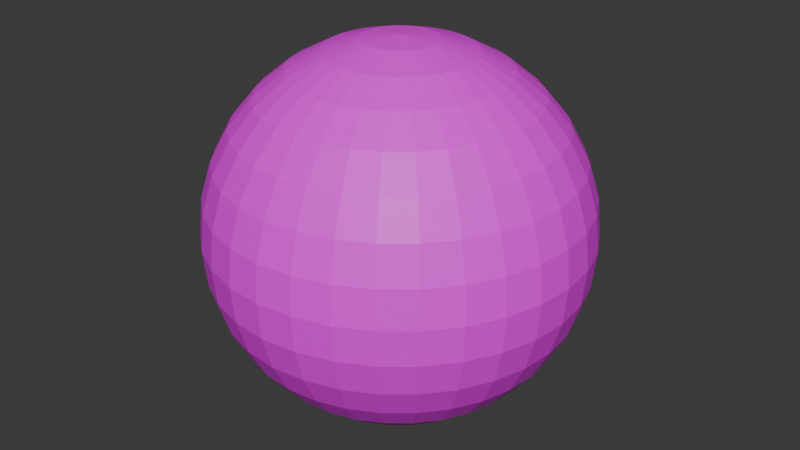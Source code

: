 # Source: sphere_rock.blend  (saved by Blender 4.3.34; exported with 4.5.12 LTS)
import bpy
from mathutils import Matrix  # noqa: F401  (used for matrix-valued properties, if any)

bpy.ops.wm.read_factory_settings(use_empty=True)
scene = bpy.context.scene
scene.name = 'Scene'

# ---- collections
col_collection = bpy.data.collections.new('Collection'); scene.collection.children.link(col_collection)

# ---- images (referenced by path relative to the original .blend; pixels are not part of the script)
import os
ASSET_DIR = os.environ.get("B2B_ASSET_DIR", "")  # directory of the original .blend (textures are referenced by path, not embedded)
HERE = os.path.dirname(os.path.abspath(__file__))  # packed textures are extracted next to this script under _unpacked/

def load_image(name, relpath, width, height, colorspace="sRGB"):
    """Load a texture the original file referenced (path relative to the .blend, or extracted next to this script)."""
    p = next((c for c in (os.path.join(HERE, relpath), os.path.join(ASSET_DIR, relpath)) if relpath and os.path.exists(c)), "")
    if p:
        img = bpy.data.images.load(p, check_existing=True)
        img.name = name
    else:  # same state as the original file: an image datablock whose file is absent (Cycles renders it pink)
        img = bpy.data.images.new(name, width, height)
        img.source = "FILE"
        img.filepath = "//" + (relpath or name)
    img.colorspace_settings.name = colorspace
    return img
img_stonetex_png = load_image('stonetex.png', 'stonetex.png', 1024, 1024, 'sRGB')

# ---- materials (node trees are filled in below, after node groups)
mat_material_001 = bpy.data.materials.new('Material.001')

# ---- material node trees
mat_material_001.use_nodes = True; mat_material_001.node_tree.nodes.clear()
_N = mat_material_001.node_tree.nodes; _L = mat_material_001.node_tree.links
n0 = _N.new('ShaderNodeBsdfPrincipled'); n0.name = 'Principled BSDF'; n0.location = (10, 300)
n1 = _N.new('ShaderNodeOutputMaterial'); n1.name = 'Material Output'; n1.location = (300, 300)
n2 = _N.new('ShaderNodeTexImage'); n2.name = 'Image Texture'; n2.location = (-458, 238)
n2.image = img_stonetex_png
_L.new(n0.outputs[0], n1.inputs[0])
_L.new(n2.outputs[0], n0.inputs[0])
n1.is_active_output = True

# ---- world
world_world = bpy.data.worlds.new('World'); scene.world = world_world
world_world.use_nodes = True; world_world.node_tree.nodes.clear()
_N = world_world.node_tree.nodes; _L = world_world.node_tree.links
n0 = _N.new('ShaderNodeOutputWorld'); n0.name = 'World Output'; n0.location = (300, 300)
n1 = _N.new('ShaderNodeBackground'); n1.name = 'Background'; n1.location = (10, 300)
n1.inputs[0].default_value = (0.05088, 0.05088, 0.05088, 1.0)
_L.new(n1.outputs[0], n0.inputs[0])
n0.is_active_output = True
world_world.color = (0.05088, 0.05088, 0.05088)
world_world.sun_shadow_jitter_overblur = 0.0

# ---- meshes
me_sphere = bpy.data.meshes.new('Sphere')
me_sphere.from_pydata([(0.0, 0.5556, 0.8315), (0.0, 0.8315, 0.5556), (0.0, 0.9808, 0.1951), (0.0, 1.0, 0.0), (0.0, 0.9808, -0.1951), (0.0, 0.8315, -0.5556), (0.03806, 0.1913, 0.9808), (0.07466, 0.3753, 0.9239), (0.1084, 0.5449, 0.8315), (0.1379, 0.6935, 0.7071), (0.1622, 0.8155, 0.5556), (0.1802, 0.9061, 0.3827), (0.1913, 0.9619, 0.1951), (0.1951, 0.9808, 0.0), (0.1913, 0.9619, -0.1951), (0.1802, 0.9061, -0.3827), (0.1622, 0.8155, -0.5556), (0.1379, 0.6935, -0.7071), (0.1084, 0.5449, -0.8315), (0.07466, 0.3753, -0.9239), (0.03806, 0.1913, -0.9808), (0.07466, 0.1802, 0.9808), (0.1464, 0.3536, 0.9239), (0.2126, 0.5133, 0.8315), (0.2706, 0.6533, 0.7071), (0.3182, 0.7682, 0.5556), (0.3536, 0.8536, 0.3827), (0.3753, 0.9061, 0.1951), (0.3827, 0.9239, 0.0), (0.3753, 0.9061, -0.1951), (0.3536, 0.8536, -0.3827), (0.3182, 0.7682, -0.5556), (0.2706, 0.6533, -0.7071), (0.2126, 0.5133, -0.8315), (0.1464, 0.3536, -0.9239), (0.07466, 0.1802, -0.9808), (0.1084, 0.1622, 0.9808), (0.2126, 0.3182, 0.9239), (0.3087, 0.4619, 0.8315), (0.3928, 0.5879, 0.7071), (0.4619, 0.6913, 0.5556), (0.5133, 0.7682, 0.3827), (0.5449, 0.8155, 0.1951), (0.5556, 0.8315, 0.0), (0.5449, 0.8155, -0.1951), (0.5133, 0.7682, -0.3827), (0.4619, 0.6913, -0.5556), (0.3928, 0.5879, -0.7071), (0.3087, 0.4619, -0.8315), (0.2126, 0.3182, -0.9239), (0.1084, 0.1622, -0.9808), (0.1379, 0.1379, 0.9808), (0.2706, 0.2706, 0.9239), (0.3928, 0.3928, 0.8315), (0.5, 0.5, 0.7071), (0.5879, 0.5879, 0.5556), (0.6533, 0.6533, 0.3827), (0.6935, 0.6935, 0.1951), (0.7071, 0.7071, 0.0), (0.6935, 0.6935, -0.1951), (0.6533, 0.6533, -0.3827), (0.5879, 0.5879, -0.5556), (0.5, 0.5, -0.7071), (0.3928, 0.3928, -0.8315), (0.2706, 0.2706, -0.9239), (0.1379, 0.1379, -0.9808), (0.1622, 0.1084, 0.9808), (0.3182, 0.2126, 0.9239), (0.4619, 0.3087, 0.8315), (0.5879, 0.3928, 0.7071), (0.6913, 0.4619, 0.5556), (0.7682, 0.5133, 0.3827), (0.8155, 0.5449, 0.1951), (0.8315, 0.5556, 0.0), (0.8155, 0.5449, -0.1951), (0.7682, 0.5133, -0.3827), (0.6913, 0.4619, -0.5556), (0.5879, 0.3928, -0.7071), (0.4619, 0.3087, -0.8315), (0.3182, 0.2126, -0.9239), (0.1622, 0.1084, -0.9808), (0.0, 0.0, 1.0), (0.1802, 0.07466, 0.9808), (0.3536, 0.1464, 0.9239), (0.5133, 0.2126, 0.8315), (0.6533, 0.2706, 0.7071), (0.7682, 0.3182, 0.5556), (0.8536, 0.3536, 0.3827), (0.9061, 0.3753, 0.1951), (0.9239, 0.3827, 0.0), (0.9061, 0.3753, -0.1951), (0.8536, 0.3536, -0.3827), (0.7682, 0.3182, -0.5556), (0.6533, 0.2706, -0.7071), (0.5133, 0.2126, -0.8315), (0.3536, 0.1464, -0.9239), (0.1802, 0.07466, -0.9808), (0.1913, 0.03806, 0.9808), (0.3753, 0.07466, 0.9239), (0.5449, 0.1084, 0.8315), (0.6935, 0.1379, 0.7071), (0.8155, 0.1622, 0.5556), (0.9061, 0.1802, 0.3827), (0.9619, 0.1913, 0.1951), (0.9808, 0.1951, 0.0), (0.9619, 0.1913, -0.1951), (0.9061, 0.1802, -0.3827), (0.8155, 0.1622, -0.5556), (0.6935, 0.1379, -0.7071), (0.5449, 0.1084, -0.8315), (0.3753, 0.07466, -0.9239), (0.1913, 0.03806, -0.9808), (0.1951, -1.118e-08, 0.9808), (0.3827, -2.235e-08, 0.9239), (0.5556, -5.215e-08, 0.8315), (0.7071, 1.49e-08, 0.7071), (0.8315, -8.941e-08, 0.5556), (0.9239, 4.47e-08, 0.3827), (0.9808, -8.941e-08, 0.1951), (1.0, -1.639e-07, 0.0), (0.9808, -8.941e-08, -0.1951), (0.9239, 4.47e-08, -0.3827), (0.8315, -8.941e-08, -0.5556), (0.7071, 1.49e-08, -0.7071), (0.5556, -5.215e-08, -0.8315), (0.3827, -2.235e-08, -0.9239), (0.1951, -1.118e-08, -0.9808), (0.1913, -0.03806, 0.9808), (0.3753, -0.07466, 0.9239), (0.5449, -0.1084, 0.8315), (0.6935, -0.1379, 0.7071), (0.8155, -0.1622, 0.5556), (0.9061, -0.1802, 0.3827), (0.9619, -0.1913, 0.1951), (0.9808, -0.1951, 0.0), (0.9619, -0.1913, -0.1951), (0.9061, -0.1802, -0.3827), (0.8155, -0.1622, -0.5556), (0.6935, -0.1379, -0.7071), (0.5449, -0.1084, -0.8315), (0.3753, -0.07466, -0.9239), (0.1913, -0.03806, -0.9808), (0.1802, -0.07466, 0.9808), (0.3536, -0.1464, 0.9239), (0.5133, -0.2126, 0.8315), (0.6533, -0.2706, 0.7071), (0.7682, -0.3182, 0.5556), (0.8536, -0.3536, 0.3827), (0.9061, -0.3753, 0.1951), (0.9239, -0.3827, 0.0), (0.9061, -0.3753, -0.1951), (0.8536, -0.3536, -0.3827), (0.7682, -0.3182, -0.5556), (0.6533, -0.2706, -0.7071), (0.5133, -0.2126, -0.8315), (0.3536, -0.1464, -0.9239), (0.1802, -0.07466, -0.9808), (0.1622, -0.1084, 0.9808), (0.3182, -0.2126, 0.9239), (0.4619, -0.3087, 0.8315), (0.5879, -0.3928, 0.7071), (0.6913, -0.4619, 0.5556), (0.7682, -0.5133, 0.3827), (0.8155, -0.5449, 0.1951), (0.8315, -0.5556, 0.0), (0.8155, -0.5449, -0.1951), (0.7682, -0.5133, -0.3827), (0.6913, -0.4619, -0.5556), (0.5879, -0.3928, -0.7071), (0.4619, -0.3087, -0.8315), (0.3182, -0.2126, -0.9239), (0.1622, -0.1084, -0.9808), (0.1379, -0.1379, 0.9808), (0.2706, -0.2706, 0.9239), (0.3928, -0.3928, 0.8315), (0.5, -0.5, 0.7071), (0.5879, -0.5879, 0.5556), (0.6533, -0.6533, 0.3827), (0.6935, -0.6935, 0.1951), (0.7071, -0.7071, 0.0), (0.6935, -0.6935, -0.1951), (0.6533, -0.6533, -0.3827), (0.5879, -0.5879, -0.5556), (0.5, -0.5, -0.7071), (0.3928, -0.3928, -0.8315), (0.2706, -0.2706, -0.9239), (0.1379, -0.1379, -0.9808), (0.1084, -0.1622, 0.9808), (0.2126, -0.3182, 0.9239), (0.3087, -0.4619, 0.8315), (0.3928, -0.5879, 0.7071), (0.4619, -0.6913, 0.5556), (0.5133, -0.7682, 0.3827), (0.5449, -0.8155, 0.1951), (0.5556, -0.8315, 0.0), (0.5449, -0.8155, -0.1951), (0.5133, -0.7682, -0.3827), (0.4619, -0.6913, -0.5556), (0.3928, -0.5879, -0.7071), (0.3087, -0.4619, -0.8315), (0.2126, -0.3182, -0.9239), (0.1084, -0.1622, -0.9808), (0.07466, -0.1802, 0.9808), (0.1464, -0.3536, 0.9239), (0.2126, -0.5133, 0.8315), (0.2706, -0.6533, 0.7071), (0.3182, -0.7682, 0.5556), (0.3536, -0.8536, 0.3827), (0.3753, -0.9061, 0.1951), (0.3827, -0.9239, 0.0), (0.3753, -0.9061, -0.1951), (0.3536, -0.8536, -0.3827), (0.3182, -0.7682, -0.5556), (0.2706, -0.6533, -0.7071), (0.2126, -0.5133, -0.8315), (0.1464, -0.3536, -0.9239), (0.07466, -0.1802, -0.9808), (0.03806, -0.1913, 0.9808), (0.07466, -0.3753, 0.9239), (0.1084, -0.5449, 0.8315), (0.1379, -0.6935, 0.7071), (0.1622, -0.8155, 0.5556), (0.1802, -0.9061, 0.3827), (0.1913, -0.9619, 0.1951), (0.1951, -0.9808, 0.0), (0.1913, -0.9619, -0.1951), (0.1802, -0.9061, -0.3827), (0.1622, -0.8155, -0.5556), (0.1379, -0.6935, -0.7071), (0.1084, -0.5449, -0.8315), (0.07466, -0.3753, -0.9239), (0.03806, -0.1913, -0.9808), (-7.451e-09, -0.1951, 0.9808), (-5.215e-08, -0.3827, 0.9239), (-9.686e-08, -0.5556, 0.8315), (-1.49e-08, -0.7071, 0.7071), (-1.043e-07, -0.8315, 0.5556), (2.98e-08, -0.9239, 0.3827), (-1.341e-07, -0.9808, 0.1951), (-3.278e-07, -1.0, 0.0), (-1.341e-07, -0.9808, -0.1951), (2.98e-08, -0.9239, -0.3827), (-1.043e-07, -0.8315, -0.5556), (-1.49e-08, -0.7071, -0.7071), (-9.686e-08, -0.5556, -0.8315), (-5.215e-08, -0.3827, -0.9239), (-7.451e-09, -0.1951, -0.9808), (-0.03806, -0.1913, 0.9808), (-0.07466, -0.3753, 0.9239), (-0.1084, -0.5449, 0.8315), (-0.1379, -0.6935, 0.7071), (-0.1622, -0.8155, 0.5556), (-0.1802, -0.9061, 0.3827), (-0.1913, -0.9619, 0.1951), (-0.1951, -0.9808, 0.0), (-0.1913, -0.9619, -0.1951), (-0.1802, -0.9061, -0.3827), (-0.1622, -0.8155, -0.5556), (-0.1379, -0.6935, -0.7071), (-0.1084, -0.5449, -0.8315), (-0.07466, -0.3753, -0.9239), (-0.03806, -0.1913, -0.9808), (-0.07466, -0.1802, 0.9808), (-0.1464, -0.3536, 0.9239), (-0.2126, -0.5133, 0.8315), (-0.2706, -0.6533, 0.7071), (-0.3182, -0.7682, 0.5556), (-0.3536, -0.8536, 0.3827), (-0.3753, -0.9061, 0.1951), (-0.3827, -0.9239, 0.0), (-0.3753, -0.9061, -0.1951), (-0.3536, -0.8536, -0.3827), (-0.3182, -0.7682, -0.5556), (-0.2706, -0.6533, -0.7071), (-0.2126, -0.5133, -0.8315), (-0.1464, -0.3536, -0.9239), (-0.07466, -0.1802, -0.9808), (-0.1084, -0.1622, 0.9808), (-0.2126, -0.3182, 0.9239), (-0.3087, -0.4619, 0.8315), (-0.3928, -0.5879, 0.7071), (-0.4619, -0.6913, 0.5556), (-0.5133, -0.7682, 0.3827), (-0.5449, -0.8155, 0.1951), (-0.5556, -0.8315, 0.0), (-0.5449, -0.8155, -0.1951), (-0.5133, -0.7682, -0.3827), (-0.4619, -0.6913, -0.5556), (-0.3928, -0.5879, -0.7071), (-0.3087, -0.4619, -0.8315), (-0.2126, -0.3182, -0.9239), (-0.1084, -0.1622, -0.9808), (-0.1379, -0.1379, 0.9808), (-0.2706, -0.2706, 0.9239), (-0.3928, -0.3928, 0.8315), (-0.5, -0.5, 0.7071), (-0.5879, -0.5879, 0.5556), (-0.6533, -0.6533, 0.3827), (-0.6935, -0.6935, 0.1951), (-0.7071, -0.7071, 0.0), (-0.6935, -0.6935, -0.1951), (-0.6533, -0.6533, -0.3827), (-0.5879, -0.5879, -0.5556), (-0.5, -0.5, -0.7071), (-0.3928, -0.3928, -0.8315), (-0.2706, -0.2706, -0.9239), (-0.1379, -0.1379, -0.9808), (0.0, 0.0, -1.0), (-0.1622, -0.1084, 0.9808), (-0.3182, -0.2126, 0.9239), (-0.4619, -0.3087, 0.8315), (-0.5879, -0.3928, 0.7071), (-0.6913, -0.4619, 0.5556), (-0.7682, -0.5133, 0.3827), (-0.8155, -0.5449, 0.1951), (-0.8315, -0.5556, 0.0), (-0.8155, -0.5449, -0.1951), (-0.7682, -0.5133, -0.3827), (-0.6913, -0.4619, -0.5556), (-0.5879, -0.3928, -0.7071), (-0.4619, -0.3087, -0.8315), (-0.3182, -0.2126, -0.9239), (-0.1622, -0.1084, -0.9808), (-0.1802, -0.07466, 0.9808), (-0.3536, -0.1464, 0.9239), (-0.5133, -0.2126, 0.8315), (-0.6533, -0.2706, 0.7071), (-0.7682, -0.3182, 0.5556), (-0.8536, -0.3536, 0.3827), (-0.9061, -0.3753, 0.1951), (-0.9239, -0.3827, 0.0), (-0.9061, -0.3753, -0.1951), (-0.8536, -0.3536, -0.3827), (-0.7682, -0.3182, -0.5556), (-0.6533, -0.2706, -0.7071), (-0.5133, -0.2126, -0.8315), (-0.3536, -0.1464, -0.9239), (-0.1802, -0.07466, -0.9808), (-0.1913, -0.03806, 0.9808), (-0.3753, -0.07466, 0.9239), (-0.5449, -0.1084, 0.8315), (-0.6935, -0.1379, 0.7071), (-0.8155, -0.1622, 0.5556), (-0.9061, -0.1802, 0.3827), (-0.9619, -0.1913, 0.1951), (-0.9808, -0.1951, 0.0), (-0.9619, -0.1913, -0.1951), (-0.9061, -0.1802, -0.3827), (-0.8155, -0.1622, -0.5556), (-0.6935, -0.1379, -0.7071), (-0.5449, -0.1084, -0.8315), (-0.3753, -0.07466, -0.9239), (-0.1913, -0.03806, -0.9808), (-0.1951, 1.863e-08, 0.9808), (-0.3827, 5.215e-08, 0.9239), (-0.5556, 1.49e-07, 0.8315), (-0.7071, 2.98e-08, 0.7071), (-0.8315, 1.639e-07, 0.5556), (-0.9239, 1.49e-08, 0.3827), (-0.9808, 2.682e-07, 0.1951), (-1.0, 4.47e-07, 0.0), (-0.9808, 2.682e-07, -0.1951), (-0.9239, 1.49e-08, -0.3827), (-0.8315, 1.639e-07, -0.5556), (-0.7071, 2.98e-08, -0.7071), (-0.5556, 1.49e-07, -0.8315), (-0.3827, 5.215e-08, -0.9239), (-0.1951, 1.863e-08, -0.9808), (-0.1913, 0.03806, 0.9808), (-0.3753, 0.07466, 0.9239), (-0.5449, 0.1084, 0.8315), (-0.6935, 0.1379, 0.7071), (-0.8155, 0.1622, 0.5556), (-0.9061, 0.1802, 0.3827), (-0.9619, 0.1913, 0.1951), (-0.9808, 0.1951, 0.0), (-0.9619, 0.1913, -0.1951), (-0.9061, 0.1802, -0.3827), (-0.8155, 0.1622, -0.5556), (-0.6935, 0.1379, -0.7071), (-0.5449, 0.1084, -0.8315), (-0.3753, 0.07466, -0.9239), (-0.1913, 0.03806, -0.9808), (-0.1802, 0.07466, 0.9808), (-0.3536, 0.1464, 0.9239), (-0.5133, 0.2126, 0.8315), (-0.6533, 0.2706, 0.7071), (-0.7682, 0.3182, 0.5556), (-0.8536, 0.3536, 0.3827), (-0.9061, 0.3753, 0.1951), (-0.9239, 0.3827, 0.0), (-0.9061, 0.3753, -0.1951), (-0.8536, 0.3536, -0.3827), (-0.7682, 0.3182, -0.5556), (-0.6533, 0.2706, -0.7071), (-0.5133, 0.2126, -0.8315), (-0.3536, 0.1464, -0.9239), (-0.1802, 0.07466, -0.9808), (-0.1622, 0.1084, 0.9808), (-0.3182, 0.2126, 0.9239), (-0.4619, 0.3087, 0.8315), (-0.5879, 0.3928, 0.7071), (-0.6913, 0.4619, 0.5556), (-0.7682, 0.5133, 0.3827), (-0.8155, 0.5449, 0.1951), (-0.8315, 0.5556, 0.0), (-0.8155, 0.5449, -0.1951), (-0.7682, 0.5133, -0.3827), (-0.6913, 0.4619, -0.5556), (-0.5879, 0.3928, -0.7071), (-0.4619, 0.3087, -0.8315), (-0.3182, 0.2126, -0.9239), (-0.1622, 0.1084, -0.9808), (-0.1379, 0.1379, 0.9808), (-0.2706, 0.2706, 0.9239), (-0.3928, 0.3928, 0.8315), (-0.5, 0.5, 0.7071), (-0.5879, 0.5879, 0.5556), (-0.6533, 0.6533, 0.3827), (-0.6935, 0.6935, 0.1951), (-0.7071, 0.7071, 0.0), (-0.6935, 0.6935, -0.1951), (-0.6533, 0.6533, -0.3827), (-0.5879, 0.5879, -0.5556), (-0.5, 0.5, -0.7071), (-0.3928, 0.3928, -0.8315), (-0.2706, 0.2706, -0.9239), (-0.1379, 0.1379, -0.9808), (-0.1084, 0.1622, 0.9808), (-0.2126, 0.3182, 0.9239), (-0.3087, 0.4619, 0.8315), (-0.3928, 0.5879, 0.7071), (-0.4619, 0.6913, 0.5556), (-0.5133, 0.7682, 0.3827), (-0.5449, 0.8155, 0.1951), (-0.5556, 0.8315, 0.0), (-0.5449, 0.8155, -0.1951), (-0.5133, 0.7682, -0.3827), (-0.4619, 0.6913, -0.5556), (-0.3928, 0.5879, -0.7071), (-0.3087, 0.4619, -0.8315), (-0.2126, 0.3182, -0.9239), (-0.1084, 0.1622, -0.9808), (-0.07466, 0.1802, 0.9808), (-0.1464, 0.3536, 0.9239), (-0.2126, 0.5133, 0.8315), (-0.2706, 0.6533, 0.7071), (-0.3182, 0.7682, 0.5556), (-0.3536, 0.8536, 0.3827), (-0.3753, 0.9061, 0.1951), (-0.3827, 0.9239, 0.0), (-0.3753, 0.9061, -0.1951), (-0.3536, 0.8536, -0.3827), (-0.3182, 0.7682, -0.5556), (-0.2706, 0.6533, -0.7071), (-0.2126, 0.5133, -0.8315), (-0.1464, 0.3536, -0.9239), (-0.07466, 0.1802, -0.9808), (-0.03806, 0.1913, 0.9808), (-0.07466, 0.3753, 0.9239), (-0.1084, 0.5449, 0.8315), (-0.1379, 0.6935, 0.7071), (-0.1622, 0.8155, 0.5556), (-0.1802, 0.9061, 0.3827), (-0.1913, 0.9619, 0.1951), (-0.1951, 0.9808, 0.0), (-0.1913, 0.9619, -0.1951), (-0.1802, 0.9061, -0.3827), (-0.1622, 0.8155, -0.5556), (-0.1379, 0.6935, -0.7071), (-0.1084, 0.5449, -0.8315), (-0.07466, 0.3753, -0.9239), (-0.03806, 0.1913, -0.9808), (1.49e-08, 0.1951, 0.9808), (6.706e-08, 0.3827, 0.9239), (8.941e-08, 0.7071, 0.7071), (5.96e-08, 0.9239, 0.3827), (5.96e-08, 0.9239, -0.3827), (8.941e-08, 0.7071, -0.7071), (2.161e-07, 0.5556, -0.8315), (6.706e-08, 0.3827, -0.9239), (1.49e-08, 0.1951, -0.9808)], [], [(479, 19, 480), (2, 11, 12), (480, 20, 481), (2, 13, 3), (473, 81, 6), (307, 481, 20), (3, 14, 4), (474, 6, 7), (4, 15, 477), (0, 7, 8), (477, 16, 5), (475, 8, 9), (5, 17, 478), (475, 10, 1), (478, 18, 479), (476, 10, 11), (18, 32, 33), (10, 26, 11), (19, 33, 34), (12, 26, 27), (19, 35, 20), (13, 27, 28), (6, 81, 21), (307, 20, 35), (13, 29, 14), (6, 22, 7), (14, 30, 15), (7, 23, 8), (15, 31, 16), (8, 24, 9), (16, 32, 17), (9, 25, 10), (21, 37, 22), (29, 45, 30), (22, 38, 23), (31, 45, 46), (23, 39, 24), (32, 46, 47), (24, 40, 25), (33, 47, 48), (25, 41, 26), (33, 49, 34), (27, 41, 42), (34, 50, 35), (27, 43, 28), (21, 81, 36), (307, 35, 50), (29, 43, 44), (40, 56, 41), (48, 64, 49), (42, 56, 57), (49, 65, 50), (43, 57, 58), (36, 81, 51), (307, 50, 65), (43, 59, 44), (36, 52, 37), (44, 60, 45), (37, 53, 38), (46, 60, 61), (38, 54, 39), (46, 62, 47), (39, 55, 40), (47, 63, 48), (59, 75, 60), (53, 67, 68), (61, 75, 76), (53, 69, 54), (61, 77, 62), (55, 69, 70), (62, 78, 63), (55, 71, 56), (64, 78, 79), (57, 71, 72), (64, 80, 65), (57, 73, 58), (51, 81, 66), (307, 65, 80), (58, 74, 59), (51, 67, 52), (78, 95, 79), (72, 87, 88), (80, 95, 96), (73, 88, 89), (66, 81, 82), (307, 80, 96), (73, 90, 74), (66, 83, 67), (74, 91, 75), (68, 83, 84), (76, 91, 92), (68, 85, 69), (76, 93, 77), (70, 85, 86), (77, 94, 78), (70, 87, 71), (83, 99, 84), (92, 106, 107), (84, 100, 85), (92, 108, 93), (86, 100, 101), (93, 109, 94), (86, 102, 87), (94, 110, 95), (88, 102, 103), (95, 111, 96), (89, 103, 104), (82, 81, 97), (307, 96, 111), (89, 105, 90), (82, 98, 83), (90, 106, 91), (103, 117, 118), (110, 126, 111), (103, 119, 104), (97, 81, 112), (307, 111, 126), (104, 120, 105), (97, 113, 98), (105, 121, 106), (99, 113, 114), (107, 121, 122), (99, 115, 100), (107, 123, 108), (101, 115, 116), (109, 123, 124), (101, 117, 102), (109, 125, 110), (122, 136, 137), (114, 130, 115), (122, 138, 123), (116, 130, 131), (124, 138, 139), (116, 132, 117), (124, 140, 125), (118, 132, 133), (125, 141, 126), (119, 133, 134), (112, 81, 127), (307, 126, 141), (119, 135, 120), (113, 127, 128), (120, 136, 121), (113, 129, 114), (141, 155, 156), (134, 148, 149), (127, 81, 142), (307, 141, 156), (134, 150, 135), (127, 143, 128), (135, 151, 136), (129, 143, 144), (137, 151, 152), (129, 145, 130), (137, 153, 138), (131, 145, 146), (139, 153, 154), (131, 147, 132), (139, 155, 140), (133, 147, 148), (152, 168, 153), (146, 160, 161), (154, 168, 169), (146, 162, 147), (154, 170, 155), (148, 162, 163), (155, 171, 156), (149, 163, 164), (142, 81, 157), (307, 156, 171), (149, 165, 150), (142, 158, 143), (150, 166, 151), (143, 159, 144), (152, 166, 167), (144, 160, 145), (157, 81, 172), (307, 171, 186), (164, 180, 165), (157, 173, 158), (165, 181, 166), (158, 174, 159), (167, 181, 182), (159, 175, 160), (167, 183, 168), (161, 175, 176), (168, 184, 169), (161, 177, 162), (170, 184, 185), (163, 177, 178), (171, 185, 186), (164, 178, 179), (176, 190, 191), (184, 198, 199), (176, 192, 177), (184, 200, 185), (178, 192, 193), (185, 201, 186), (179, 193, 194), (172, 81, 187), (307, 186, 201), (179, 195, 180), (172, 188, 173), (180, 196, 181), (174, 188, 189), (182, 196, 197), (174, 190, 175), (182, 198, 183), (194, 210, 195), (187, 203, 188), (195, 211, 196), (188, 204, 189), (197, 211, 212), (189, 205, 190), (197, 213, 198), (190, 206, 191), (199, 213, 214), (191, 207, 192), (200, 214, 215), (193, 207, 208), (200, 216, 201), (194, 208, 209), (187, 81, 202), (307, 201, 216), (214, 228, 229), (206, 222, 207), (215, 229, 230), (208, 222, 223), (215, 231, 216), (209, 223, 224), (202, 81, 217), (307, 216, 231), (209, 225, 210), (202, 218, 203), (210, 226, 211), (203, 219, 204), (212, 226, 227), (204, 220, 205), (212, 228, 213), (206, 220, 221), (218, 232, 233), (225, 241, 226), (218, 234, 219), (227, 241, 242), (219, 235, 220), (227, 243, 228), (220, 236, 221), (229, 243, 244), (221, 237, 222), (229, 245, 230), (223, 237, 238), (231, 245, 246), (224, 238, 239), (217, 81, 232), (307, 231, 246), (224, 240, 225), (236, 252, 237), (244, 260, 245), (238, 252, 253), (245, 261, 246), (239, 253, 254), (232, 81, 247), (307, 246, 261), (239, 255, 240), (232, 248, 233), (240, 256, 241), (234, 248, 249), (242, 256, 257), (234, 250, 235), (242, 258, 243), (236, 250, 251), (244, 258, 259), (255, 271, 256), (248, 264, 249), (257, 271, 272), (249, 265, 250), (257, 273, 258), (251, 265, 266), (259, 273, 274), (251, 267, 252), (260, 274, 275), (253, 267, 268), (260, 276, 261), (254, 268, 269), (247, 81, 262), (307, 261, 276), (254, 270, 255), (248, 262, 263), (275, 289, 290), (268, 282, 283), (276, 290, 291), (269, 283, 284), (262, 81, 277), (307, 276, 291), (269, 285, 270), (263, 277, 278), (270, 286, 271), (263, 279, 264), (272, 286, 287), (264, 280, 265), (272, 288, 273), (266, 280, 281), (274, 288, 289), (266, 282, 267), (287, 301, 302), (279, 295, 280), (287, 303, 288), (281, 295, 296), (289, 303, 304), (281, 297, 282), (289, 305, 290), (283, 297, 298), (291, 305, 306), (284, 298, 299), (277, 81, 292), (307, 291, 306), (284, 300, 285), (277, 293, 278), (285, 301, 286), (279, 293, 294), (305, 322, 306), (299, 314, 315), (292, 81, 308), (307, 306, 322), (299, 316, 300), (293, 308, 309), (300, 317, 301), (293, 310, 294), (302, 317, 318), (294, 311, 295), (302, 319, 303), (296, 311, 312), (304, 319, 320), (296, 313, 297), (304, 321, 305), (298, 313, 314), (310, 326, 311), (318, 334, 319), (312, 326, 327), (320, 334, 335), (312, 328, 313), (320, 336, 321), (314, 328, 329), (321, 337, 322), (315, 329, 330), (308, 81, 323), (307, 322, 337), (315, 331, 316), (308, 324, 309), (316, 332, 317), (309, 325, 310), (318, 332, 333), (330, 344, 345), (323, 81, 338), (307, 337, 352), (330, 346, 331), (323, 339, 324), (331, 347, 332), (325, 339, 340), (333, 347, 348), (325, 341, 326), (333, 349, 334), (327, 341, 342), (335, 349, 350), (327, 343, 328), (335, 351, 336), (329, 343, 344), (336, 352, 337), (348, 364, 349), (342, 356, 357), (350, 364, 365), (342, 358, 343), (350, 366, 351), (344, 358, 359), (351, 367, 352), (345, 359, 360), (338, 81, 353), (307, 352, 367), (345, 361, 346), (338, 354, 339), (346, 362, 347), (339, 355, 340), (348, 362, 363), (340, 356, 341), (353, 81, 368), (307, 367, 382), (360, 376, 361), (353, 369, 354), (361, 377, 362), (355, 369, 370), (363, 377, 378), (355, 371, 356), (363, 379, 364), (357, 371, 372), (365, 379, 380), (357, 373, 358), (365, 381, 366), (359, 373, 374), (366, 382, 367), (360, 374, 375), (372, 386, 387), (380, 394, 395), (372, 388, 373), (380, 396, 381), (374, 388, 389), (381, 397, 382), (375, 389, 390), (368, 81, 383), (307, 382, 397), (375, 391, 376), (368, 384, 369), (376, 392, 377), (370, 384, 385), (378, 392, 393), (370, 386, 371), (378, 394, 379), (390, 406, 391), (384, 398, 399), (391, 407, 392), (384, 400, 385), (393, 407, 408), (385, 401, 386), (393, 409, 394), (387, 401, 402), (395, 409, 410), (387, 403, 388), (396, 410, 411), (389, 403, 404), (396, 412, 397), (390, 404, 405), (383, 81, 398), (307, 397, 412), (410, 424, 425), (402, 418, 403), (410, 426, 411), (404, 418, 419), (411, 427, 412), (405, 419, 420), (398, 81, 413), (307, 412, 427), (405, 421, 406), (398, 414, 399), (406, 422, 407), (400, 414, 415), (408, 422, 423), (400, 416, 401), (408, 424, 409), (402, 416, 417), (421, 437, 422), (414, 430, 415), (423, 437, 438), (415, 431, 416), (423, 439, 424), (417, 431, 432), (425, 439, 440), (417, 433, 418), (425, 441, 426), (419, 433, 434), (426, 442, 427), (420, 434, 435), (413, 81, 428), (307, 427, 442), (420, 436, 421), (413, 429, 414), (440, 456, 441), (434, 448, 449), (441, 457, 442), (435, 449, 450), (428, 81, 443), (307, 442, 457), (435, 451, 436), (428, 444, 429), (436, 452, 437), (430, 444, 445), (438, 452, 453), (430, 446, 431), (438, 454, 439), (432, 446, 447), (440, 454, 455), (432, 448, 433), (444, 460, 445), (453, 467, 468), (445, 461, 446), (453, 469, 454), (447, 461, 462), (455, 469, 470), (447, 463, 448), (455, 471, 456), (449, 463, 464), (457, 471, 472), (450, 464, 465), (443, 81, 458), (307, 457, 472), (450, 466, 451), (443, 459, 444), (451, 467, 452), (464, 476, 2), (471, 481, 472), (465, 2, 3), (458, 81, 473), (307, 472, 481), (465, 4, 466), (459, 473, 474), (466, 477, 467), (460, 474, 0), (467, 5, 468), (461, 0, 475), (468, 478, 469), (462, 475, 1), (470, 478, 479), (462, 476, 463), (470, 480, 471), (479, 18, 19), (2, 476, 11), (480, 19, 20), (2, 12, 13), (3, 13, 14), (474, 473, 6), (4, 14, 15), (0, 474, 7), (477, 15, 16), (475, 0, 8), (5, 16, 17), (475, 9, 10), (478, 17, 18), (476, 1, 10), (18, 17, 32), (10, 25, 26), (19, 18, 33), (12, 11, 26), (19, 34, 35), (13, 12, 27), (13, 28, 29), (6, 21, 22), (14, 29, 30), (7, 22, 23), (15, 30, 31), (8, 23, 24), (16, 31, 32), (9, 24, 25), (21, 36, 37), (29, 44, 45), (22, 37, 38), (31, 30, 45), (23, 38, 39), (32, 31, 46), (24, 39, 40), (33, 32, 47), (25, 40, 41), (33, 48, 49), (27, 26, 41), (34, 49, 50), (27, 42, 43), (29, 28, 43), (40, 55, 56), (48, 63, 64), (42, 41, 56), (49, 64, 65), (43, 42, 57), (43, 58, 59), (36, 51, 52), (44, 59, 60), (37, 52, 53), (46, 45, 60), (38, 53, 54), (46, 61, 62), (39, 54, 55), (47, 62, 63), (59, 74, 75), (53, 52, 67), (61, 60, 75), (53, 68, 69), (61, 76, 77), (55, 54, 69), (62, 77, 78), (55, 70, 71), (64, 63, 78), (57, 56, 71), (64, 79, 80), (57, 72, 73), (58, 73, 74), (51, 66, 67), (78, 94, 95), (72, 71, 87), (80, 79, 95), (73, 72, 88), (73, 89, 90), (66, 82, 83), (74, 90, 91), (68, 67, 83), (76, 75, 91), (68, 84, 85), (76, 92, 93), (70, 69, 85), (77, 93, 94), (70, 86, 87), (83, 98, 99), (92, 91, 106), (84, 99, 100), (92, 107, 108), (86, 85, 100), (93, 108, 109), (86, 101, 102), (94, 109, 110), (88, 87, 102), (95, 110, 111), (89, 88, 103), (89, 104, 105), (82, 97, 98), (90, 105, 106), (103, 102, 117), (110, 125, 126), (103, 118, 119), (104, 119, 120), (97, 112, 113), (105, 120, 121), (99, 98, 113), (107, 106, 121), (99, 114, 115), (107, 122, 123), (101, 100, 115), (109, 108, 123), (101, 116, 117), (109, 124, 125), (122, 121, 136), (114, 129, 130), (122, 137, 138), (116, 115, 130), (124, 123, 138), (116, 131, 132), (124, 139, 140), (118, 117, 132), (125, 140, 141), (119, 118, 133), (119, 134, 135), (113, 112, 127), (120, 135, 136), (113, 128, 129), (141, 140, 155), (134, 133, 148), (134, 149, 150), (127, 142, 143), (135, 150, 151), (129, 128, 143), (137, 136, 151), (129, 144, 145), (137, 152, 153), (131, 130, 145), (139, 138, 153), (131, 146, 147), (139, 154, 155), (133, 132, 147), (152, 167, 168), (146, 145, 160), (154, 153, 168), (146, 161, 162), (154, 169, 170), (148, 147, 162), (155, 170, 171), (149, 148, 163), (149, 164, 165), (142, 157, 158), (150, 165, 166), (143, 158, 159), (152, 151, 166), (144, 159, 160), (164, 179, 180), (157, 172, 173), (165, 180, 181), (158, 173, 174), (167, 166, 181), (159, 174, 175), (167, 182, 183), (161, 160, 175), (168, 183, 184), (161, 176, 177), (170, 169, 184), (163, 162, 177), (171, 170, 185), (164, 163, 178), (176, 175, 190), (184, 183, 198), (176, 191, 192), (184, 199, 200), (178, 177, 192), (185, 200, 201), (179, 178, 193), (179, 194, 195), (172, 187, 188), (180, 195, 196), (174, 173, 188), (182, 181, 196), (174, 189, 190), (182, 197, 198), (194, 209, 210), (187, 202, 203), (195, 210, 211), (188, 203, 204), (197, 196, 211), (189, 204, 205), (197, 212, 213), (190, 205, 206), (199, 198, 213), (191, 206, 207), (200, 199, 214), (193, 192, 207), (200, 215, 216), (194, 193, 208), (214, 213, 228), (206, 221, 222), (215, 214, 229), (208, 207, 222), (215, 230, 231), (209, 208, 223), (209, 224, 225), (202, 217, 218), (210, 225, 226), (203, 218, 219), (212, 211, 226), (204, 219, 220), (212, 227, 228), (206, 205, 220), (218, 217, 232), (225, 240, 241), (218, 233, 234), (227, 226, 241), (219, 234, 235), (227, 242, 243), (220, 235, 236), (229, 228, 243), (221, 236, 237), (229, 244, 245), (223, 222, 237), (231, 230, 245), (224, 223, 238), (224, 239, 240), (236, 251, 252), (244, 259, 260), (238, 237, 252), (245, 260, 261), (239, 238, 253), (239, 254, 255), (232, 247, 248), (240, 255, 256), (234, 233, 248), (242, 241, 256), (234, 249, 250), (242, 257, 258), (236, 235, 250), (244, 243, 258), (255, 270, 271), (248, 263, 264), (257, 256, 271), (249, 264, 265), (257, 272, 273), (251, 250, 265), (259, 258, 273), (251, 266, 267), (260, 259, 274), (253, 252, 267), (260, 275, 276), (254, 253, 268), (254, 269, 270), (248, 247, 262), (275, 274, 289), (268, 267, 282), (276, 275, 290), (269, 268, 283), (269, 284, 285), (263, 262, 277), (270, 285, 286), (263, 278, 279), (272, 271, 286), (264, 279, 280), (272, 287, 288), (266, 265, 280), (274, 273, 288), (266, 281, 282), (287, 286, 301), (279, 294, 295), (287, 302, 303), (281, 280, 295), (289, 288, 303), (281, 296, 297), (289, 304, 305), (283, 282, 297), (291, 290, 305), (284, 283, 298), (284, 299, 300), (277, 292, 293), (285, 300, 301), (279, 278, 293), (305, 321, 322), (299, 298, 314), (299, 315, 316), (293, 292, 308), (300, 316, 317), (293, 309, 310), (302, 301, 317), (294, 310, 311), (302, 318, 319), (296, 295, 311), (304, 303, 319), (296, 312, 313), (304, 320, 321), (298, 297, 313), (310, 325, 326), (318, 333, 334), (312, 311, 326), (320, 319, 334), (312, 327, 328), (320, 335, 336), (314, 313, 328), (321, 336, 337), (315, 314, 329), (315, 330, 331), (308, 323, 324), (316, 331, 332), (309, 324, 325), (318, 317, 332), (330, 329, 344), (330, 345, 346), (323, 338, 339), (331, 346, 347), (325, 324, 339), (333, 332, 347), (325, 340, 341), (333, 348, 349), (327, 326, 341), (335, 334, 349), (327, 342, 343), (335, 350, 351), (329, 328, 343), (336, 351, 352), (348, 363, 364), (342, 341, 356), (350, 349, 364), (342, 357, 358), (350, 365, 366), (344, 343, 358), (351, 366, 367), (345, 344, 359), (345, 360, 361), (338, 353, 354), (346, 361, 362), (339, 354, 355), (348, 347, 362), (340, 355, 356), (360, 375, 376), (353, 368, 369), (361, 376, 377), (355, 354, 369), (363, 362, 377), (355, 370, 371), (363, 378, 379), (357, 356, 371), (365, 364, 379), (357, 372, 373), (365, 380, 381), (359, 358, 373), (366, 381, 382), (360, 359, 374), (372, 371, 386), (380, 379, 394), (372, 387, 388), (380, 395, 396), (374, 373, 388), (381, 396, 397), (375, 374, 389), (375, 390, 391), (368, 383, 384), (376, 391, 392), (370, 369, 384), (378, 377, 392), (370, 385, 386), (378, 393, 394), (390, 405, 406), (384, 383, 398), (391, 406, 407), (384, 399, 400), (393, 392, 407), (385, 400, 401), (393, 408, 409), (387, 386, 401), (395, 394, 409), (387, 402, 403), (396, 395, 410), (389, 388, 403), (396, 411, 412), (390, 389, 404), (410, 409, 424), (402, 417, 418), (410, 425, 426), (404, 403, 418), (411, 426, 427), (405, 404, 419), (405, 420, 421), (398, 413, 414), (406, 421, 422), (400, 399, 414), (408, 407, 422), (400, 415, 416), (408, 423, 424), (402, 401, 416), (421, 436, 437), (414, 429, 430), (423, 422, 437), (415, 430, 431), (423, 438, 439), (417, 416, 431), (425, 424, 439), (417, 432, 433), (425, 440, 441), (419, 418, 433), (426, 441, 442), (420, 419, 434), (420, 435, 436), (413, 428, 429), (440, 455, 456), (434, 433, 448), (441, 456, 457), (435, 434, 449), (435, 450, 451), (428, 443, 444), (436, 451, 452), (430, 429, 444), (438, 437, 452), (430, 445, 446), (438, 453, 454), (432, 431, 446), (440, 439, 454), (432, 447, 448), (444, 459, 460), (453, 452, 467), (445, 460, 461), (453, 468, 469), (447, 446, 461), (455, 454, 469), (447, 462, 463), (455, 470, 471), (449, 448, 463), (457, 456, 471), (450, 449, 464), (450, 465, 466), (443, 458, 459), (451, 466, 467), (464, 463, 476), (471, 480, 481), (465, 464, 2), (465, 3, 4), (459, 458, 473), (466, 4, 477), (460, 459, 474), (467, 477, 5), (461, 460, 0), (468, 5, 478), (462, 461, 475), (470, 469, 478), (462, 1, 476), (470, 479, 480)])
_uv = me_sphere.uv_layers.new(name='UVMap')
_uv.uv.foreach_set('vector', [0.75, 0.1875, 0.7188, 0.125, 0.75, 0.125, 0.75, 0.5625, 0.7188, 0.625, 0.7188, 0.5625, 0.75, 0.125, 0.7188, 0.0625, 0.75, 0.0625, 0.75, 0.5625, 0.7188, 0.5, 0.75, 0.5, 0.5403, 0.2628, 0.5638, 0.2065, 0.5516, 0.2663, 0.7344, 0.0, 0.75, 0.0625, 0.7188, 0.0625, 0.75, 0.5, 0.7188, 0.4375, 0.75, 0.4375, 0.5171, 0.3182, 0.5516, 0.2663, 0.5394, 0.325, 0.75, 0.4375, 0.7188, 0.375, 0.75, 0.375, 0.4952, 0.3703, 0.5394, 0.325, 0.5277, 0.3803, 0.75, 0.375, 0.7188, 0.3125, 0.75, 0.3125, 0.4754, 0.4174, 0.5277, 0.3803, 0.5167, 0.43, 0.75, 0.3125, 0.7188, 0.25, 0.75, 0.25, 0.4754, 0.4174, 0.507, 0.4724, 0.4585, 0.4575, 0.75, 0.25, 0.7188, 0.1875, 0.75, 0.1875, 0.75, 0.625, 0.7188, 0.6875, 0.7188, 0.625, 0.7188, 0.1875, 0.6875, 0.25, 0.6875, 0.1875, 0.507, 0.4724, 0.5551, 0.5113, 0.499, 0.5056, 0.7188, 0.125, 0.6875, 0.1875, 0.6875, 0.125, 0.1227, 0.5249, 0.08046, 0.4669, 0.1351, 0.4936, 0.7188, 0.125, 0.6875, 0.0625, 0.7188, 0.0625, 0.7188, 0.5, 0.6875, 0.5625, 0.6875, 0.5, 0.5516, 0.2663, 0.5638, 0.2065, 0.5635, 0.2675, 0.7031, 0.0, 0.7188, 0.0625, 0.6875, 0.0625, 0.7188, 0.5, 0.6875, 0.4375, 0.7188, 0.4375, 0.5516, 0.2663, 0.5627, 0.3274, 0.5394, 0.325, 0.7188, 0.4375, 0.6875, 0.375, 0.7188, 0.375, 0.5394, 0.325, 0.5614, 0.3837, 0.5277, 0.3803, 0.7188, 0.375, 0.6875, 0.3125, 0.7188, 0.3125, 0.5277, 0.3803, 0.5596, 0.4344, 0.5167, 0.43, 0.7188, 0.3125, 0.6875, 0.25, 0.7188, 0.25, 0.5167, 0.43, 0.5575, 0.4775, 0.507, 0.4724, 0.5635, 0.2675, 0.5859, 0.3252, 0.5627, 0.3274, 0.2529, 0.521, 0.3244, 0.4826, 0.3115, 0.5205, 0.5627, 0.3274, 0.5951, 0.3806, 0.5614, 0.3837, 0.6875, 0.3125, 0.6562, 0.375, 0.6562, 0.3125, 0.5614, 0.3837, 0.6026, 0.4304, 0.5596, 0.4344, 0.6875, 0.25, 0.6562, 0.3125, 0.6562, 0.25, 0.5596, 0.4344, 0.608, 0.4728, 0.5575, 0.4775, 0.6875, 0.1875, 0.6562, 0.25, 0.6562, 0.1875, 0.03149, 0.4327, 0.09341, 0.429, 0.08046, 0.4669, 0.6875, 0.1875, 0.6562, 0.125, 0.6875, 0.125, 0.1351, 0.4936, 0.09341, 0.429, 0.1489, 0.4534, 0.6875, 0.125, 0.6562, 0.0625, 0.6875, 0.0625, 0.1351, 0.4936, 0.2073, 0.4708, 0.1933, 0.5119, 0.5635, 0.2675, 0.5638, 0.2065, 0.5753, 0.2664, 0.6719, 0.0, 0.6875, 0.0625, 0.6562, 0.0625, 0.2529, 0.521, 0.2073, 0.4708, 0.2666, 0.4807, 0.04315, 0.3986, 0.1071, 0.384, 0.09341, 0.429, 0.6562, 0.1875, 0.625, 0.125, 0.6562, 0.125, 0.1489, 0.4534, 0.1071, 0.384, 0.1634, 0.4056, 0.6562, 0.125, 0.625, 0.0625, 0.6562, 0.0625, 0.2073, 0.4708, 0.1634, 0.4056, 0.2222, 0.4222, 0.5753, 0.2664, 0.5638, 0.2065, 0.5867, 0.263, 0.6406, 0.0, 0.6562, 0.0625, 0.625, 0.0625, 0.2073, 0.4708, 0.2812, 0.4329, 0.2666, 0.4807, 0.5753, 0.2664, 0.6082, 0.3186, 0.5859, 0.3252, 0.2666, 0.4807, 0.3381, 0.4376, 0.3244, 0.4826, 0.5859, 0.3252, 0.6275, 0.3709, 0.5951, 0.3806, 0.3786, 0.4764, 0.3381, 0.4376, 0.3909, 0.4359, 0.5951, 0.3806, 0.6438, 0.4181, 0.6026, 0.4304, 0.6562, 0.3125, 0.625, 0.25, 0.6562, 0.25, -3.942e-08, 0.3633, 0.05548, 0.3581, 0.04315, 0.3986, 0.6562, 0.25, 0.625, 0.1875, 0.6562, 0.1875, 0.2812, 0.4329, 0.3521, 0.3873, 0.3381, 0.4376, 0.6275, 0.3709, 0.6288, 0.3077, 0.6574, 0.3551, 0.3909, 0.4359, 0.3521, 0.3873, 0.4034, 0.3906, 0.6275, 0.3709, 0.6819, 0.398, 0.6438, 0.4181, 0.6648, 1.0, 0.6695, 0.9482, 0.7017, 0.964, 0.05548, 0.3581, 0.02113, 0.2904, 0.06799, 0.3128, 0.625, 0.25, 0.5938, 0.1875, 0.625, 0.1875, 0.05548, 0.3581, 0.121, 0.3337, 0.1071, 0.384, 0.625, 0.125, 0.5938, 0.1875, 0.5938, 0.125, 0.1634, 0.4056, 0.121, 0.3337, 0.1782, 0.3522, 0.625, 0.125, 0.5938, 0.0625, 0.625, 0.0625, 0.1634, 0.4056, 0.2372, 0.3677, 0.2222, 0.4222, 0.5867, 0.263, 0.5638, 0.2065, 0.5972, 0.2575, 0.6094, 0.0, 0.625, 0.0625, 0.5938, 0.0625, 0.2222, 0.4222, 0.2959, 0.3796, 0.2812, 0.4329, 0.5867, 0.263, 0.6288, 0.3077, 0.6082, 0.3186, 0.5938, 0.1875, 0.5625, 0.125, 0.5938, 0.125, 0.1782, 0.3522, 0.1346, 0.2801, 0.1926, 0.2953, 0.5938, 0.0625, 0.5625, 0.125, 0.5625, 0.0625, 0.2372, 0.3677, 0.1926, 0.2953, 0.2519, 0.3097, 0.5972, 0.2575, 0.5638, 0.2065, 0.6064, 0.25, 0.5781, 0.0, 0.5938, 0.0625, 0.5625, 0.0625, 0.2372, 0.3677, 0.3104, 0.3226, 0.2959, 0.3796, 0.5972, 0.2575, 0.6469, 0.293, 0.6288, 0.3077, 0.2959, 0.3796, 0.3656, 0.3337, 0.3521, 0.3873, 0.6574, 0.3551, 0.6469, 0.293, 0.6836, 0.3338, 0.4034, 0.3906, 0.3656, 0.3337, 0.4156, 0.3424, 0.6574, 0.3551, 0.7152, 0.3709, 0.6819, 0.398, 0.6269, 0.9815, 0.6405, 0.925, 0.6695, 0.9482, 0.06799, 0.3128, 0.03153, 0.2494, 0.08022, 0.2646, 0.6695, 0.9482, 0.6876, 0.8889, 0.7103, 0.9072, 0.06799, 0.3128, 0.1346, 0.2801, 0.121, 0.3337, 0.6469, 0.293, 0.7051, 0.3078, 0.6836, 0.3338, 0.4156, 0.3424, 0.3784, 0.2787, 0.4271, 0.2929, 0.6836, 0.3338, 0.7426, 0.3378, 0.7152, 0.3709, 0.5929, 0.9541, 0.6159, 0.895, 0.6405, 0.925, 0.08022, 0.2646, 0.04129, 0.2073, 0.0917, 0.2151, 0.6405, 0.925, 0.6682, 0.8654, 0.6876, 0.8889, 0.08022, 0.2646, 0.1474, 0.2251, 0.1346, 0.2801, 0.6876, 0.8889, 0.7188, 0.8313, 0.7321, 0.8474, 0.1926, 0.2953, 0.1474, 0.2251, 0.2061, 0.237, 0.5625, 0.125, 0.5312, 0.0625, 0.5625, 0.0625, 0.2519, 0.3097, 0.2061, 0.237, 0.2657, 0.2502, 0.6064, 0.25, 0.5638, 0.2065, 0.614, 0.2409, 0.5469, 0.0, 0.5625, 0.0625, 0.5312, 0.0625, 0.2519, 0.3097, 0.3239, 0.2643, 0.3104, 0.3226, 0.6064, 0.25, 0.6617, 0.2751, 0.6469, 0.293, 0.3104, 0.3226, 0.3784, 0.2787, 0.3656, 0.3337, 0.2061, 0.237, 0.1588, 0.171, 0.2182, 0.1795, 0.5312, 0.125, 0.5, 0.0625, 0.5312, 0.0625, 0.2061, 0.237, 0.2781, 0.1916, 0.2657, 0.2502, 0.614, 0.2409, 0.5638, 0.2065, 0.6196, 0.2304, 0.5156, 0.0, 0.5312, 0.0625, 0.5, 0.0625, 0.2657, 0.2502, 0.336, 0.2068, 0.3239, 0.2643, 0.614, 0.2409, 0.6727, 0.2546, 0.6617, 0.2751, 0.3239, 0.2643, 0.3898, 0.2245, 0.3784, 0.2787, 0.7051, 0.3078, 0.6727, 0.2546, 0.7211, 0.2781, 0.4271, 0.2929, 0.3898, 0.2245, 0.4374, 0.2442, 0.7051, 0.3078, 0.7629, 0.3, 0.7426, 0.3378, 0.5639, 0.9189, 0.5965, 0.8596, 0.6159, 0.895, 0.0917, 0.2151, 0.05002, 0.1659, 0.102, 0.1664, 0.6682, 0.8654, 0.5965, 0.8596, 0.653, 0.8376, 0.0917, 0.2151, 0.1588, 0.171, 0.1474, 0.2251, 0.6682, 0.8654, 0.7083, 0.8121, 0.7188, 0.8313, 0.5411, 0.8773, 0.4714, 0.8382, 0.5254, 0.8308, 0.7211, 0.2781, 0.7754, 0.2589, 0.7629, 0.3, 0.5411, 0.8773, 0.5832, 0.8201, 0.5965, 0.8596, 0.102, 0.1664, 0.0574, 0.1266, 0.1106, 0.1202, 0.653, 0.8376, 0.5832, 0.8201, 0.6425, 0.8065, 0.102, 0.1664, 0.1684, 0.1197, 0.1588, 0.171, 0.653, 0.8376, 0.7011, 0.7907, 0.7083, 0.8121, 0.2182, 0.1795, 0.1684, 0.1197, 0.2285, 0.125, 0.5, 0.125, 0.4688, 0.0625, 0.5, 0.0625, 0.2781, 0.1916, 0.2285, 0.125, 0.2885, 0.1361, 0.6196, 0.2304, 0.5638, 0.2065, 0.623, 0.2191, 0.4844, 0.0, 0.5, 0.0625, 0.4688, 0.0625, 0.2781, 0.1916, 0.3463, 0.1524, 0.336, 0.2068, 0.6727, 0.2546, 0.623, 0.2191, 0.6795, 0.2324, 0.336, 0.2068, 0.3994, 0.1733, 0.3898, 0.2245, 0.6727, 0.2546, 0.7309, 0.2458, 0.7211, 0.2781, 0.4688, 0.0625, 0.4375, 0.125, 0.4375, 0.0625, 0.2885, 0.1361, 0.2364, 0.07578, 0.2966, 0.08584, 0.623, 0.2191, 0.5638, 0.2065, 0.6242, 0.2073, 0.4531, 0.0, 0.4688, 0.0625, 0.4375, 0.0625, 0.2885, 0.1361, 0.3542, 0.1031, 0.3463, 0.1524, 0.623, 0.2191, 0.6818, 0.2093, 0.6795, 0.2324, 0.4232, 0.8422, 0.4625, 0.7832, 0.4714, 0.8382, 0.7309, 0.2458, 0.6818, 0.2093, 0.7343, 0.2122, 0.5254, 0.8308, 0.4625, 0.7832, 0.5174, 0.7812, 0.7309, 0.2458, 0.7797, 0.2162, 0.7754, 0.2589, 0.5254, 0.8308, 0.5764, 0.7779, 0.5832, 0.8201, 0.1106, 0.1202, 0.06314, 0.0911, 0.1174, 0.07845, 0.6425, 0.8065, 0.5764, 0.7779, 0.6371, 0.7734, 0.1106, 0.1202, 0.1759, 0.07328, 0.1684, 0.1197, 0.4688, 0.1875, 0.4375, 0.125, 0.4688, 0.125, 0.2285, 0.125, 0.1759, 0.07328, 0.2364, 0.07578, 0.5174, 0.7812, 0.5764, 0.7348, 0.5764, 0.7779, 0.1174, 0.07845, 0.06703, 0.06065, 0.122, 0.04266, 0.6371, 0.7734, 0.5764, 0.7348, 0.6371, 0.7395, 0.1174, 0.07845, 0.181, 0.03351, 0.1759, 0.07328, 0.4375, 0.1875, 0.4062, 0.125, 0.4375, 0.125, 0.2364, 0.07578, 0.181, 0.03351, 0.2418, 0.03355, 0.4375, 0.125, 0.4062, 0.0625, 0.4375, 0.0625, 0.2966, 0.08584, 0.2418, 0.03355, 0.3021, 0.04279, 0.6242, 0.2073, 0.5638, 0.2065, 0.623, 0.1955, 0.4219, 0.0, 0.4375, 0.0625, 0.4062, 0.0625, 0.2966, 0.08584, 0.3596, 0.06087, 0.3542, 0.1031, 0.6242, 0.2073, 0.6795, 0.1861, 0.6818, 0.2093, 0.4138, 0.7837, 0.4625, 0.7268, 0.4625, 0.7832, 0.6818, 0.2093, 0.7309, 0.1786, 0.7343, 0.2122, 0.5174, 0.7812, 0.4625, 0.7268, 0.5174, 0.7305, 0.7343, 0.2122, 0.7754, 0.1734, 0.7797, 0.2162, 0.623, 0.1955, 0.5638, 0.2065, 0.6196, 0.1841, 0.3906, 0.0, 0.4062, 0.0625, 0.375, 0.0625, 0.3731, 0.7217, 0.4232, 0.6649, 0.4138, 0.7238, 0.623, 0.1955, 0.6727, 0.1638, 0.6795, 0.1861, 0.4138, 0.7238, 0.4714, 0.6713, 0.4625, 0.7268, 0.6795, 0.1861, 0.7211, 0.1463, 0.7309, 0.1786, 0.5174, 0.7305, 0.4714, 0.6713, 0.5254, 0.6805, 0.7309, 0.1786, 0.7629, 0.1322, 0.7754, 0.1734, 0.5174, 0.7305, 0.5832, 0.6923, 0.5764, 0.7348, 0.8112, 0.1705, 0.7629, 0.1322, 0.7965, 0.1221, 0.5764, 0.7348, 0.6425, 0.7061, 0.6371, 0.7395, 0.122, 0.04266, 0.1834, 0.001901, 0.181, 0.03351, 0.6974, 0.7445, 0.6425, 0.7061, 0.7011, 0.7215, 0.2418, 0.03355, 0.1834, 0.001901, 0.2444, 7.297e-09, 0.4062, 0.0625, 0.375, 0.125, 0.375, 0.0625, 0.3021, 0.04279, 0.2444, 7.297e-09, 0.3048, 0.008583, 0.7965, 0.1221, 0.7426, 0.0942, 0.7726, 0.07745, 0.6425, 0.7061, 0.5965, 0.6521, 0.653, 0.6745, 0.01807, 0.6561, 0.03742, 0.7155, 0.003977, 0.7152, 0.375, 0.1875, 0.3438, 0.125, 0.375, 0.125, -3.038e-09, 0.7761, 0.03742, 0.7155, 0.03551, 0.7765, 0.375, 0.125, 0.3438, 0.0625, 0.375, 0.0625, 0.006294, 0.8366, 0.03551, 0.7765, 0.0425, 0.837, 0.6196, 0.1841, 0.5638, 0.2065, 0.614, 0.1736, 0.3594, 0.0, 0.375, 0.0625, 0.3438, 0.0625, 0.3828, 0.6617, 0.4417, 0.6091, 0.4232, 0.6649, 0.6196, 0.1841, 0.6617, 0.1432, 0.6727, 0.1638, 0.4232, 0.6649, 0.4888, 0.6187, 0.4714, 0.6713, 0.7211, 0.1463, 0.6617, 0.1432, 0.7051, 0.1164, 0.5254, 0.6805, 0.4888, 0.6187, 0.5411, 0.6332, 0.7211, 0.1463, 0.7426, 0.0942, 0.7629, 0.1322, 0.5254, 0.6805, 0.5965, 0.6521, 0.5832, 0.6923, 0.0425, 0.837, 0.1021, 0.8922, 0.05813, 0.8946, 0.614, 0.1736, 0.6469, 0.1252, 0.6617, 0.1432, 0.4417, 0.6091, 0.5141, 0.5713, 0.4888, 0.6187, 0.6617, 0.1432, 0.6836, 0.09023, 0.7051, 0.1164, 0.5411, 0.6332, 0.5141, 0.5713, 0.5639, 0.5905, 0.7051, 0.1164, 0.7152, 0.06086, 0.7426, 0.0942, 0.5411, 0.6332, 0.6159, 0.6157, 0.5965, 0.6521, 0.06734, 0.6015, 0.08546, 0.6544, 0.04817, 0.6564, 0.653, 0.6745, 0.6159, 0.6157, 0.6682, 0.646, 0.04817, 0.6564, 0.07885, 0.7133, 0.03742, 0.7155, 0.3438, 0.125, 0.3125, 0.1875, 0.3125, 0.125, 0.03551, 0.7765, 0.07885, 0.7133, 0.07949, 0.7741, 0.3438, 0.125, 0.3125, 0.0625, 0.3438, 0.0625, 0.0425, 0.837, 0.07949, 0.7741, 0.08734, 0.8345, 0.614, 0.1736, 0.5638, 0.2065, 0.6064, 0.1644, 0.3281, 0.0, 0.3438, 0.0625, 0.3125, 0.0625, 0.6682, 0.646, 0.6405, 0.5846, 0.6876, 0.6216, 0.08546, 0.6544, 0.1267, 0.7086, 0.07885, 0.7133, 0.7188, 0.6801, 0.6876, 0.6216, 0.7321, 0.6633, 0.07949, 0.7741, 0.1267, 0.7086, 0.1302, 0.7691, 0.3125, 0.125, 0.2812, 0.0625, 0.3125, 0.0625, 0.08734, 0.8345, 0.1302, 0.7691, 0.1391, 0.8294, 0.6064, 0.1644, 0.5638, 0.2065, 0.5972, 0.1569, 0.2969, 0.0, 0.3125, 0.0625, 0.2812, 0.0625, 0.08734, 0.8345, 0.1529, 0.8872, 0.1021, 0.8922, 0.6064, 0.1644, 0.6288, 0.1104, 0.6469, 0.1252, 0.1021, 0.8922, 0.171, 0.9402, 0.1232, 0.945, 0.6469, 0.1252, 0.6574, 0.06869, 0.6836, 0.09023, 0.5639, 0.5905, 0.5464, 0.5306, 0.5929, 0.5539, 0.6836, 0.09023, 0.6819, 0.03345, 0.7152, 0.06086, 0.5639, 0.5905, 0.6405, 0.5846, 0.6159, 0.6157, 0.08546, 0.6544, 0.1356, 0.5961, 0.1285, 0.6501, 0.6288, 0.1104, 0.5867, 0.1513, 0.6082, 0.09931, 0.1529, 0.8872, 0.2234, 0.9331, 0.171, 0.9402, 0.6288, 0.1104, 0.6275, 0.05264, 0.6574, 0.06869, 0.1929, 0.9865, 0.2234, 0.9331, 0.24, 0.9801, 0.1479, 0.5485, 0.1757, 0.5907, 0.1356, 0.5961, 0.5929, 0.5539, 0.6695, 0.56, 0.6405, 0.5846, 0.1356, 0.5961, 0.1756, 0.6438, 0.1285, 0.6501, 0.2812, 0.1875, 0.25, 0.25, 0.25, 0.1875, 0.1285, 0.6501, 0.179, 0.7015, 0.1267, 0.7086, 0.2812, 0.1875, 0.25, 0.125, 0.2812, 0.125, 0.1302, 0.7691, 0.179, 0.7015, 0.1858, 0.7616, 0.2812, 0.0625, 0.25, 0.125, 0.25, 0.0625, 0.1391, 0.8294, 0.1858, 0.7616, 0.1958, 0.8217, 0.5972, 0.1569, 0.5638, 0.2065, 0.5867, 0.1513, 0.2656, 0.0, 0.2812, 0.0625, 0.25, 0.0625, 0.1391, 0.8294, 0.2085, 0.8797, 0.1529, 0.8872, 0.1756, 0.6438, 0.2339, 0.6923, 0.179, 0.7015, 0.25, 0.1875, 0.2188, 0.125, 0.25, 0.125, 0.1858, 0.7616, 0.2339, 0.6923, 0.2441, 0.7518, 0.25, 0.125, 0.2188, 0.0625, 0.25, 0.0625, 0.1958, 0.8217, 0.2441, 0.7518, 0.2552, 0.8118, 0.5867, 0.1513, 0.5638, 0.2065, 0.5753, 0.1478, 0.2344, 0.0, 0.25, 0.0625, 0.2188, 0.0625, 0.1958, 0.8217, 0.2667, 0.87, 0.2085, 0.8797, 0.5867, 0.1513, 0.5859, 0.09247, 0.6082, 0.09931, 0.2085, 0.8797, 0.2783, 0.924, 0.2234, 0.9331, 0.6275, 0.05264, 0.5859, 0.09247, 0.5951, 0.0427, 0.24, 0.9801, 0.2783, 0.924, 0.2894, 0.9719, 0.1794, 0.5442, 0.2177, 0.5837, 0.1757, 0.5907, 0.25, 0.3125, 0.2188, 0.25, 0.25, 0.25, 0.1756, 0.6438, 0.2177, 0.5837, 0.225, 0.6355, 0.25, 0.1875, 0.2188, 0.25, 0.2188, 0.1875, 0.2667, 0.87, 0.3336, 0.9131, 0.2783, 0.924, 0.5859, 0.09247, 0.5614, 0.03924, 0.5951, 0.0427, 0.2188, 0.3125, 0.1875, 0.375, 0.1875, 0.3125, 0.2124, 0.5387, 0.2601, 0.5754, 0.2177, 0.5837, 0.2188, 0.3125, 0.1875, 0.25, 0.2188, 0.25, 0.225, 0.6355, 0.2601, 0.5754, 0.2748, 0.6258, 0.2188, 0.1875, 0.1875, 0.25, 0.1875, 0.1875, 0.225, 0.6355, 0.2893, 0.6815, 0.2339, 0.6923, 0.2188, 0.125, 0.1875, 0.1875, 0.1875, 0.125, 0.2441, 0.7518, 0.2893, 0.6815, 0.3029, 0.7403, 0.2188, 0.125, 0.1875, 0.0625, 0.2188, 0.0625, 0.2552, 0.8118, 0.3029, 0.7403, 0.3151, 0.8001, 0.5753, 0.1478, 0.5638, 0.2065, 0.5635, 0.1465, 0.2031, 0.0, 0.2188, 0.0625, 0.1875, 0.0625, 0.2552, 0.8118, 0.3255, 0.8584, 0.2667, 0.87, 0.5859, 0.09247, 0.5635, 0.1465, 0.5627, 0.09008, 0.1875, 0.125, 0.1562, 0.1875, 0.1562, 0.125, 0.3029, 0.7403, 0.3429, 0.6693, 0.3598, 0.7274, 0.1875, 0.0625, 0.1562, 0.125, 0.1563, 0.0625, 0.3151, 0.8001, 0.3598, 0.7274, 0.3731, 0.7869, 0.5635, 0.1465, 0.5638, 0.2065, 0.5516, 0.1477, 0.1719, 0.0, 0.1875, 0.0625, 0.1563, 0.0625, 0.1875, 0.5, 0.1562, 0.4375, 0.1875, 0.4375, 0.5627, 0.09008, 0.5516, 0.1477, 0.5394, 0.09226, 0.1875, 0.4375, 0.1563, 0.375, 0.1875, 0.375, 0.5627, 0.09008, 0.5277, 0.04241, 0.5614, 0.03924, 0.1875, 0.3125, 0.1563, 0.375, 0.1562, 0.3125, 0.2456, 0.5322, 0.3011, 0.5661, 0.2601, 0.5754, 0.1875, 0.3125, 0.1562, 0.25, 0.1875, 0.25, 0.2748, 0.6258, 0.3011, 0.5661, 0.3231, 0.6148, 0.1875, 0.1875, 0.1562, 0.25, 0.1562, 0.1875, 0.2748, 0.6258, 0.3429, 0.6693, 0.2893, 0.6815, 0.1562, 0.3125, 0.125, 0.375, 0.125, 0.3125, 0.5277, 0.04241, 0.4754, 0.0123, 0.5167, 4.583e-10, 0.1562, 0.3125, 0.125, 0.25, 0.1562, 0.25, 0.3231, 0.6148, 0.3393, 0.5562, 0.368, 0.6032, 0.1562, 0.1875, 0.125, 0.25, 0.125, 0.1875, 0.1562, 0.6875, 0.125, 0.625, 0.1563, 0.625, 0.1562, 0.1875, 0.125, 0.125, 0.1562, 0.125, 0.1562, 0.5625, 0.125, 0.625, 0.125, 0.5625, 0.1563, 0.0625, 0.125, 0.125, 0.125, 0.0625, 0.1562, 0.5, 0.125, 0.5625, 0.125, 0.5, 0.5516, 0.1477, 0.5638, 0.2065, 0.5403, 0.1511, 0.1406, 0.0, 0.1563, 0.0625, 0.125, 0.0625, 0.1562, 0.5, 0.125, 0.4375, 0.1562, 0.4375, 0.5516, 0.1477, 0.5171, 0.09892, 0.5394, 0.09226, 0.1562, 0.4375, 0.125, 0.375, 0.1563, 0.375, 0.5277, 0.04241, 0.5171, 0.09892, 0.4952, 0.05207, 0.125, 0.125, 0.09375, 0.0625, 0.125, 0.0625, 0.125, 0.5, 0.09375, 0.5625, 0.09375, 0.5, 0.5403, 0.1511, 0.5638, 0.2065, 0.5298, 0.1566, 0.1094, 0.0, 0.125, 0.0625, 0.09375, 0.0625, 0.125, 0.5, 0.09375, 0.4375, 0.125, 0.4375, 0.5171, 0.09892, 0.5298, 0.1566, 0.4965, 0.1098, 0.125, 0.4375, 0.09375, 0.375, 0.125, 0.375, 0.5171, 0.09892, 0.4653, 0.06785, 0.4952, 0.05207, 0.125, 0.3125, 0.09375, 0.375, 0.09375, 0.3125, 0.4952, 0.05207, 0.4374, 0.03239, 0.4754, 0.0123, 0.125, 0.3125, 0.09375, 0.25, 0.125, 0.25, 0.125, 0.6875, 0.09375, 0.75, 0.09375, 0.6875, 0.125, 0.1875, 0.09375, 0.25, 0.09375, 0.1875, 0.125, 0.6875, 0.09375, 0.625, 0.125, 0.625, 0.125, 0.1875, 0.09375, 0.125, 0.125, 0.125, 0.125, 0.5625, 0.09375, 0.625, 0.09375, 0.5625, 0.09375, 0.8125, 0.0625, 0.75, 0.09375, 0.75, 0.09375, 0.3125, 0.0625, 0.25, 0.09375, 0.25, 0.09375, 0.6875, 0.0625, 0.75, 0.0625, 0.6875, 0.09375, 0.1875, 0.0625, 0.25, 0.0625, 0.1875, 0.09375, 0.6875, 0.0625, 0.625, 0.09375, 0.625, 0.09375, 0.1875, 0.0625, 0.125, 0.09375, 0.125, 0.09375, 0.5625, 0.0625, 0.625, 0.0625, 0.5625, 0.09375, 0.125, 0.0625, 0.0625, 0.09375, 0.0625, 0.09375, 0.5, 0.0625, 0.5625, 0.0625, 0.5, 0.5298, 0.1566, 0.5638, 0.2065, 0.5206, 0.1641, 0.07812, 0.0, 0.09375, 0.0625, 0.0625, 0.0625, 0.09375, 0.5, 0.0625, 0.4375, 0.09375, 0.4375, 0.5298, 0.1566, 0.4785, 0.1245, 0.4965, 0.1098, 0.09375, 0.4375, 0.0625, 0.375, 0.09375, 0.375, 0.4965, 0.1098, 0.4391, 0.08916, 0.4653, 0.06785, 0.09375, 0.3125, 0.0625, 0.375, 0.0625, 0.3125, 0.0625, 0.5, 0.03125, 0.5625, 0.03125, 0.5, 0.5206, 0.1641, 0.5638, 0.2065, 0.513, 0.1732, 0.04687, 0.0, 0.0625, 0.0625, 0.03125, 0.0625, 0.0625, 0.5, 0.03125, 0.4375, 0.0625, 0.4375, 0.5206, 0.1641, 0.4637, 0.1424, 0.4785, 0.1245, 0.0625, 0.4375, 0.03125, 0.375, 0.0625, 0.375, 0.0625, 0.8125, 0.03125, 0.875, 0.03125, 0.8125, 0.0625, 0.3125, 0.03125, 0.375, 0.03125, 0.3125, 0.0625, 0.8125, 0.03125, 0.75, 0.0625, 0.75, 0.0625, 0.3125, 0.03125, 0.25, 0.0625, 0.25, 0.0625, 0.6875, 0.03125, 0.75, 0.03125, 0.6875, 0.0625, 0.1875, 0.03125, 0.25, 0.03125, 0.1875, 0.0625, 0.6875, 0.03125, 0.625, 0.0625, 0.625, 0.0625, 0.1875, 0.03125, 0.125, 0.0625, 0.125, 0.0625, 0.5625, 0.03125, 0.625, 0.03125, 0.5625, 0.0625, 0.125, 0.03125, 0.0625, 0.0625, 0.0625, 0.03125, 0.3125, 0.0, 0.25, 0.03125, 0.25, 0.03125, 0.6875, 0.0, 0.75, 0.0, 0.6875, 0.03125, 0.1875, 0.0, 0.25, 0.0, 0.1875, 0.03125, 0.6875, 0.0, 0.625, 0.03125, 0.625, 0.03125, 0.1875, 0.0, 0.125, 0.03125, 0.125, 0.03125, 0.5625, 0.0, 0.625, 0.0, 0.5625, 0.03125, 0.125, 0.0, 0.0625, 0.03125, 0.0625, 0.03125, 0.5, 0.0, 0.5625, 0.0, 0.5, 0.513, 0.1732, 0.5638, 0.2065, 0.5074, 0.1836, 0.01562, 0.0, 0.03125, 0.0625, 0.0, 0.0625, 0.03125, 0.5, 0.0, 0.4375, 0.03125, 0.4375, 0.513, 0.1732, 0.4527, 0.1629, 0.4637, 0.1424, 0.03125, 0.4375, 0.0, 0.375, 0.03125, 0.375, 0.03125, 0.875, 0.0, 0.8125, 0.03125, 0.8125, 0.03125, 0.3125, 0.0, 0.375, 0.0, 0.3125, 0.03125, 0.8125, 0.0, 0.75, 0.03125, 0.75, 0.5074, 0.1836, 0.5638, 0.2065, 0.5039, 0.195, 0.9844, 0.0, 1.0, 0.0625, 0.9688, 0.0625, 1.0, 0.5, 0.9687, 0.4375, 1.0, 0.4375, 1.0, 0.9375, 0.9687, 0.875, 1.0, 0.875, 1.0, 0.4375, 0.9688, 0.375, 1.0, 0.375, 1.0, 0.8125, 0.9687, 0.875, 0.9687, 0.8125, 1.0, 0.3125, 0.9688, 0.375, 0.9687, 0.3125, 1.0, 0.8125, 0.9688, 0.75, 1.0, 0.75, 1.0, 0.3125, 0.9688, 0.25, 1.0, 0.25, 1.0, 0.6875, 0.9688, 0.75, 0.9687, 0.6875, 1.0, 0.1875, 0.9688, 0.25, 0.9687, 0.1875, 1.0, 0.6875, 0.9688, 0.625, 1.0, 0.625, 1.0, 0.1875, 0.9687, 0.125, 1.0, 0.125, 1.0, 0.5625, 0.9688, 0.625, 0.9687, 0.5625, 1.0, 0.125, 0.9688, 0.0625, 1.0, 0.0625, 1.0, 0.5, 0.9687, 0.5625, 0.9687, 0.5, 0.9687, 0.6875, 0.9375, 0.75, 0.9375, 0.6875, 0.9687, 0.1875, 0.9375, 0.25, 0.9375, 0.1875, 0.9687, 0.6875, 0.9375, 0.625, 0.9688, 0.625, 0.9687, 0.1875, 0.9375, 0.125, 0.9687, 0.125, 0.9687, 0.5625, 0.9375, 0.625, 0.9375, 0.5625, 0.9687, 0.125, 0.9375, 0.0625, 0.9688, 0.0625, 0.9687, 0.5, 0.9375, 0.5625, 0.9375, 0.5, 0.5039, 0.195, 0.5638, 0.2065, 0.5028, 0.2068, 0.9531, 0.0, 0.9688, 0.0625, 0.9375, 0.0625, 0.9687, 0.5, 0.9375, 0.4375, 0.9687, 0.4375, 0.9688, 0.9375, 0.9375, 0.875, 0.9687, 0.875, 0.9687, 0.4375, 0.9375, 0.375, 0.9688, 0.375, 0.9687, 0.8125, 0.9375, 0.875, 0.9375, 0.8125, 0.9687, 0.3125, 0.9375, 0.375, 0.9375, 0.3125, 0.9687, 0.8125, 0.9375, 0.75, 0.9688, 0.75, 0.9687, 0.3125, 0.9375, 0.25, 0.9688, 0.25, 0.9375, 0.5, 0.9062, 0.4375, 0.9375, 0.4375, 0.9375, 0.875, 0.9062, 0.9375, 0.9062, 0.875, 0.9375, 0.4375, 0.9062, 0.375, 0.9375, 0.375, 0.9375, 0.875, 0.9062, 0.8125, 0.9375, 0.8125, 0.9375, 0.3125, 0.9062, 0.375, 0.9062, 0.3125, 0.9375, 0.8125, 0.9062, 0.75, 0.9375, 0.75, 0.9375, 0.3125, 0.9062, 0.25, 0.9375, 0.25, 0.9375, 0.6875, 0.9062, 0.75, 0.9062, 0.6875, 0.9375, 0.1875, 0.9062, 0.25, 0.9062, 0.1875, 0.9375, 0.6875, 0.9062, 0.625, 0.9375, 0.625, 0.9375, 0.125, 0.9062, 0.1875, 0.9062, 0.125, 0.9375, 0.5625, 0.9062, 0.625, 0.9062, 0.5625, 0.9375, 0.125, 0.9062, 0.0625, 0.9375, 0.0625, 0.9375, 0.5, 0.9062, 0.5625, 0.9062, 0.5, 0.5028, 0.2068, 0.5638, 0.2065, 0.5039, 0.2186, 0.9219, 0.0, 0.9375, 0.0625, 0.9062, 0.0625, 0.9062, 0.1875, 0.875, 0.25, 0.875, 0.1875, 0.9062, 0.6875, 0.875, 0.625, 0.9062, 0.625, 0.9062, 0.1875, 0.875, 0.125, 0.9062, 0.125, 0.9062, 0.5625, 0.875, 0.625, 0.875, 0.5625, 0.9062, 0.125, 0.875, 0.0625, 0.9062, 0.0625, 0.9062, 0.5, 0.875, 0.5625, 0.875, 0.5, 0.5039, 0.2186, 0.5638, 0.2065, 0.5074, 0.2299, 0.8906, 0.0, 0.9062, 0.0625, 0.875, 0.0625, 0.9062, 0.5, 0.875, 0.4375, 0.9062, 0.4375, 0.9062, 0.9375, 0.875, 0.875, 0.9062, 0.875, 0.9062, 0.4375, 0.875, 0.375, 0.9062, 0.375, 0.9062, 0.8125, 0.875, 0.875, 0.875, 0.8125, 0.9062, 0.3125, 0.875, 0.375, 0.875, 0.3125, 0.9062, 0.8125, 0.875, 0.75, 0.9062, 0.75, 0.9062, 0.3125, 0.875, 0.25, 0.9062, 0.25, 0.9062, 0.6875, 0.875, 0.75, 0.875, 0.6875, 0.875, 0.4375, 0.8438, 0.375, 0.875, 0.375, 0.875, 0.875, 0.8437, 0.8125, 0.875, 0.8125, 0.875, 0.3125, 0.8438, 0.375, 0.8437, 0.3125, 0.875, 0.8125, 0.8438, 0.75, 0.875, 0.75, 0.875, 0.3125, 0.8438, 0.25, 0.875, 0.25, 0.875, 0.6875, 0.8438, 0.75, 0.8437, 0.6875, 0.875, 0.1875, 0.8438, 0.25, 0.8437, 0.1875, 0.875, 0.6875, 0.8438, 0.625, 0.875, 0.625, 0.875, 0.1875, 0.8438, 0.125, 0.875, 0.125, 0.875, 0.5625, 0.8438, 0.625, 0.8437, 0.5625, 0.875, 0.125, 0.8438, 0.0625, 0.875, 0.0625, 0.875, 0.5, 0.8437, 0.5625, 0.8437, 0.5, 0.5074, 0.2299, 0.5638, 0.2065, 0.513, 0.2404, 0.8594, 0.0, 0.875, 0.0625, 0.8438, 0.0625, 0.875, 0.5, 0.8437, 0.4375, 0.875, 0.4375, 0.5074, 0.2299, 0.4637, 0.2742, 0.4527, 0.2537, 0.8437, 0.1875, 0.8125, 0.125, 0.8438, 0.125, 0.8437, 0.5625, 0.8125, 0.625, 0.8125, 0.5625, 0.8438, 0.125, 0.8125, 0.0625, 0.8438, 0.0625, 0.8437, 0.5, 0.8125, 0.5625, 0.8125, 0.5, 0.513, 0.2404, 0.5638, 0.2065, 0.5206, 0.2496, 0.8281, 0.0, 0.8438, 0.0625, 0.8125, 0.0625, 0.8437, 0.5, 0.8125, 0.4375, 0.8437, 0.4375, 0.513, 0.2404, 0.4785, 0.2923, 0.4637, 0.2742, 0.8437, 0.4375, 0.8125, 0.375, 0.8438, 0.375, 0.8437, 0.8125, 0.8125, 0.875, 0.8125, 0.8125, 0.8437, 0.3125, 0.8125, 0.375, 0.8125, 0.3125, 0.8437, 0.8125, 0.8125, 0.75, 0.8438, 0.75, 0.8437, 0.3125, 0.8125, 0.25, 0.8438, 0.25, 0.8437, 0.6875, 0.8125, 0.75, 0.8125, 0.6875, 0.8437, 0.1875, 0.8125, 0.25, 0.8125, 0.1875, 0.8437, 0.6875, 0.8125, 0.625, 0.8438, 0.625, 0.4785, 0.2923, 0.4653, 0.3543, 0.4391, 0.3328, 0.8125, 0.3125, 0.7812, 0.375, 0.7812, 0.3125, 0.8125, 0.8125, 0.7812, 0.75, 0.8125, 0.75, 0.8125, 0.3125, 0.7812, 0.25, 0.8125, 0.25, 0.8125, 0.6875, 0.7812, 0.75, 0.7812, 0.6875, 0.8125, 0.1875, 0.7812, 0.25, 0.7812, 0.1875, 0.8125, 0.6875, 0.7812, 0.625, 0.8125, 0.625, 0.8125, 0.1875, 0.7812, 0.125, 0.8125, 0.125, 0.8125, 0.5625, 0.7812, 0.625, 0.7812, 0.5625, 0.8125, 0.0625, 0.7812, 0.125, 0.7812, 0.0625, 0.8125, 0.5, 0.7812, 0.5625, 0.7812, 0.5, 0.5206, 0.2496, 0.5638, 0.2065, 0.5298, 0.2572, 0.7969, 0.0, 0.8125, 0.0625, 0.7812, 0.0625, 0.8125, 0.5, 0.7812, 0.4375, 0.8125, 0.4375, 0.5206, 0.2496, 0.4965, 0.3071, 0.4785, 0.2923, 0.8125, 0.4375, 0.7812, 0.375, 0.8125, 0.375, 0.7812, 0.5625, 0.75, 0.625, 0.75, 0.5625, 0.7812, 0.125, 0.75, 0.0625, 0.7812, 0.0625, 0.7812, 0.5, 0.75, 0.5625, 0.75, 0.5, 0.5298, 0.2572, 0.5638, 0.2065, 0.5403, 0.2628, 0.7656, 0.0, 0.7812, 0.0625, 0.75, 0.0625, 0.7812, 0.5, 0.75, 0.4375, 0.7812, 0.4375, 0.4965, 0.3071, 0.5403, 0.2628, 0.5171, 0.3182, 0.7812, 0.4375, 0.75, 0.375, 0.7812, 0.375, 0.4653, 0.3543, 0.5171, 0.3182, 0.4952, 0.3703, 0.7812, 0.375, 0.75, 0.3125, 0.7812, 0.3125, 0.4374, 0.397, 0.4952, 0.3703, 0.4754, 0.4174, 0.7812, 0.3125, 0.75, 0.25, 0.7812, 0.25, 0.7812, 0.6875, 0.75, 0.75, 0.75, 0.6875, 0.7812, 0.1875, 0.75, 0.25, 0.75, 0.1875, 0.7812, 0.6875, 0.75, 0.625, 0.7812, 0.625, 0.7812, 0.1875, 0.75, 0.125, 0.7812, 0.125, 0.75, 0.1875, 0.7188, 0.1875, 0.7188, 0.125, 0.75, 0.5625, 0.75, 0.625, 0.7188, 0.625, 0.75, 0.125, 0.7188, 0.125, 0.7188, 0.0625, 0.75, 0.5625, 0.7188, 0.5625, 0.7188, 0.5, 0.75, 0.5, 0.7188, 0.5, 0.7188, 0.4375, 0.5171, 0.3182, 0.5403, 0.2628, 0.5516, 0.2663, 0.75, 0.4375, 0.7188, 0.4375, 0.7188, 0.375, 0.4952, 0.3703, 0.5171, 0.3182, 0.5394, 0.325, 0.75, 0.375, 0.7188, 0.375, 0.7188, 0.3125, 0.4754, 0.4174, 0.4952, 0.3703, 0.5277, 0.3803, 0.75, 0.3125, 0.7188, 0.3125, 0.7188, 0.25, 0.4754, 0.4174, 0.5167, 0.43, 0.507, 0.4724, 0.75, 0.25, 0.7188, 0.25, 0.7188, 0.1875, 0.75, 0.625, 0.75, 0.6875, 0.7188, 0.6875, 0.7188, 0.1875, 0.7188, 0.25, 0.6875, 0.25, 0.507, 0.4724, 0.5575, 0.4775, 0.5551, 0.5113, 0.7188, 0.125, 0.7188, 0.1875, 0.6875, 0.1875, 0.1227, 0.5249, 0.06874, 0.4964, 0.08046, 0.4669, 0.7188, 0.125, 0.6875, 0.125, 0.6875, 0.0625, 0.7188, 0.5, 0.7188, 0.5625, 0.6875, 0.5625, 0.7188, 0.5, 0.6875, 0.5, 0.6875, 0.4375, 0.5516, 0.2663, 0.5635, 0.2675, 0.5627, 0.3274, 0.7188, 0.4375, 0.6875, 0.4375, 0.6875, 0.375, 0.5394, 0.325, 0.5627, 0.3274, 0.5614, 0.3837, 0.7188, 0.375, 0.6875, 0.375, 0.6875, 0.3125, 0.5277, 0.3803, 0.5614, 0.3837, 0.5596, 0.4344, 0.7188, 0.3125, 0.6875, 0.3125, 0.6875, 0.25, 0.5167, 0.43, 0.5596, 0.4344, 0.5575, 0.4775, 0.5635, 0.2675, 0.5753, 0.2664, 0.5859, 0.3252, 0.2529, 0.521, 0.2666, 0.4807, 0.3244, 0.4826, 0.5627, 0.3274, 0.5859, 0.3252, 0.5951, 0.3806, 0.6875, 0.3125, 0.6875, 0.375, 0.6562, 0.375, 0.5614, 0.3837, 0.5951, 0.3806, 0.6026, 0.4304, 0.6875, 0.25, 0.6875, 0.3125, 0.6562, 0.3125, 0.5596, 0.4344, 0.6026, 0.4304, 0.608, 0.4728, 0.6875, 0.1875, 0.6875, 0.25, 0.6562, 0.25, 0.03149, 0.4327, 0.04315, 0.3986, 0.09341, 0.429, 0.6875, 0.1875, 0.6562, 0.1875, 0.6562, 0.125, 0.1351, 0.4936, 0.08046, 0.4669, 0.09341, 0.429, 0.6875, 0.125, 0.6562, 0.125, 0.6562, 0.0625, 0.1351, 0.4936, 0.1489, 0.4534, 0.2073, 0.4708, 0.2529, 0.521, 0.1933, 0.5119, 0.2073, 0.4708, 0.04315, 0.3986, 0.05548, 0.3581, 0.1071, 0.384, 0.6562, 0.1875, 0.625, 0.1875, 0.625, 0.125, 0.1489, 0.4534, 0.09341, 0.429, 0.1071, 0.384, 0.6562, 0.125, 0.625, 0.125, 0.625, 0.0625, 0.2073, 0.4708, 0.1489, 0.4534, 0.1634, 0.4056, 0.2073, 0.4708, 0.2222, 0.4222, 0.2812, 0.4329, 0.5753, 0.2664, 0.5867, 0.263, 0.6082, 0.3186, 0.2666, 0.4807, 0.2812, 0.4329, 0.3381, 0.4376, 0.5859, 0.3252, 0.6082, 0.3186, 0.6275, 0.3709, 0.3786, 0.4764, 0.3244, 0.4826, 0.3381, 0.4376, 0.5951, 0.3806, 0.6275, 0.3709, 0.6438, 0.4181, 0.3786, 0.4764, 0.3909, 0.4359, 0.4374, 0.4279, -3.942e-08, 0.3633, 0.01048, 0.3289, 0.05548, 0.3581, 0.6562, 0.25, 0.625, 0.25, 0.625, 0.1875, 0.2812, 0.4329, 0.2959, 0.3796, 0.3521, 0.3873, 0.6275, 0.3709, 0.6082, 0.3186, 0.6288, 0.3077, 0.3909, 0.4359, 0.3381, 0.4376, 0.3521, 0.3873, 0.6275, 0.3709, 0.6574, 0.3551, 0.6819, 0.398, 0.6648, 1.0, 0.6269, 0.9815, 0.6695, 0.9482, 0.05548, 0.3581, 0.01048, 0.3289, 0.02113, 0.2904, 0.7017, 0.964, 0.6695, 0.9482, 0.7103, 0.9072, 0.05548, 0.3581, 0.06799, 0.3128, 0.121, 0.3337, 0.625, 0.125, 0.625, 0.1875, 0.5938, 0.1875, 0.1634, 0.4056, 0.1071, 0.384, 0.121, 0.3337, 0.625, 0.125, 0.5938, 0.125, 0.5938, 0.0625, 0.1634, 0.4056, 0.1782, 0.3522, 0.2372, 0.3677, 0.2222, 0.4222, 0.2372, 0.3677, 0.2959, 0.3796, 0.5867, 0.263, 0.5972, 0.2575, 0.6288, 0.3077, 0.7103, 0.9072, 0.6876, 0.8889, 0.7321, 0.8474, 0.1782, 0.3522, 0.121, 0.3337, 0.1346, 0.2801, 0.5938, 0.0625, 0.5938, 0.125, 0.5625, 0.125, 0.2372, 0.3677, 0.1782, 0.3522, 0.1926, 0.2953, 0.2372, 0.3677, 0.2519, 0.3097, 0.3104, 0.3226, 0.5972, 0.2575, 0.6064, 0.25, 0.6469, 0.293, 0.2959, 0.3796, 0.3104, 0.3226, 0.3656, 0.3337, 0.6574, 0.3551, 0.6288, 0.3077, 0.6469, 0.293, 0.4034, 0.3906, 0.3521, 0.3873, 0.3656, 0.3337, 0.6574, 0.3551, 0.6836, 0.3338, 0.7152, 0.3709, 0.6269, 0.9815, 0.5929, 0.9541, 0.6405, 0.925, 0.06799, 0.3128, 0.02113, 0.2904, 0.03153, 0.2494, 0.6695, 0.9482, 0.6405, 0.925, 0.6876, 0.8889, 0.06799, 0.3128, 0.08022, 0.2646, 0.1346, 0.2801, 0.6469, 0.293, 0.6617, 0.2751, 0.7051, 0.3078, 0.4156, 0.3424, 0.3656, 0.3337, 0.3784, 0.2787, 0.6836, 0.3338, 0.7051, 0.3078, 0.7426, 0.3378, 0.5929, 0.9541, 0.5639, 0.9189, 0.6159, 0.895, 0.08022, 0.2646, 0.03153, 0.2494, 0.04129, 0.2073, 0.6405, 0.925, 0.6159, 0.895, 0.6682, 0.8654, 0.08022, 0.2646, 0.0917, 0.2151, 0.1474, 0.2251, 0.6876, 0.8889, 0.6682, 0.8654, 0.7188, 0.8313, 0.1926, 0.2953, 0.1346, 0.2801, 0.1474, 0.2251, 0.5625, 0.125, 0.5312, 0.125, 0.5312, 0.0625, 0.2519, 0.3097, 0.1926, 0.2953, 0.2061, 0.237, 0.2519, 0.3097, 0.2657, 0.2502, 0.3239, 0.2643, 0.6064, 0.25, 0.614, 0.2409, 0.6617, 0.2751, 0.3104, 0.3226, 0.3239, 0.2643, 0.3784, 0.2787, 0.2061, 0.237, 0.1474, 0.2251, 0.1588, 0.171, 0.5312, 0.125, 0.5, 0.125, 0.5, 0.0625, 0.2061, 0.237, 0.2182, 0.1795, 0.2781, 0.1916, 0.2657, 0.2502, 0.2781, 0.1916, 0.336, 0.2068, 0.614, 0.2409, 0.6196, 0.2304, 0.6727, 0.2546, 0.3239, 0.2643, 0.336, 0.2068, 0.3898, 0.2245, 0.7051, 0.3078, 0.6617, 0.2751, 0.6727, 0.2546, 0.4271, 0.2929, 0.3784, 0.2787, 0.3898, 0.2245, 0.7051, 0.3078, 0.7211, 0.2781, 0.7629, 0.3, 0.5639, 0.9189, 0.5411, 0.8773, 0.5965, 0.8596, 0.0917, 0.2151, 0.04129, 0.2073, 0.05002, 0.1659, 0.6682, 0.8654, 0.6159, 0.895, 0.5965, 0.8596, 0.0917, 0.2151, 0.102, 0.1664, 0.1588, 0.171, 0.6682, 0.8654, 0.653, 0.8376, 0.7083, 0.8121, 0.5411, 0.8773, 0.4888, 0.8899, 0.4714, 0.8382, 0.7211, 0.2781, 0.7309, 0.2458, 0.7754, 0.2589, 0.5411, 0.8773, 0.5254, 0.8308, 0.5832, 0.8201, 0.102, 0.1664, 0.05002, 0.1659, 0.0574, 0.1266, 0.653, 0.8376, 0.5965, 0.8596, 0.5832, 0.8201, 0.102, 0.1664, 0.1106, 0.1202, 0.1684, 0.1197, 0.653, 0.8376, 0.6425, 0.8065, 0.7011, 0.7907, 0.2182, 0.1795, 0.1588, 0.171, 0.1684, 0.1197, 0.5, 0.125, 0.4688, 0.125, 0.4688, 0.0625, 0.2781, 0.1916, 0.2182, 0.1795, 0.2285, 0.125, 0.2781, 0.1916, 0.2885, 0.1361, 0.3463, 0.1524, 0.6727, 0.2546, 0.6196, 0.2304, 0.623, 0.2191, 0.336, 0.2068, 0.3463, 0.1524, 0.3994, 0.1733, 0.6727, 0.2546, 0.6795, 0.2324, 0.7309, 0.2458, 0.4688, 0.0625, 0.4688, 0.125, 0.4375, 0.125, 0.2885, 0.1361, 0.2285, 0.125, 0.2364, 0.07578, 0.2885, 0.1361, 0.2966, 0.08584, 0.3542, 0.1031, 0.623, 0.2191, 0.6242, 0.2073, 0.6818, 0.2093, 0.4232, 0.8422, 0.4138, 0.7837, 0.4625, 0.7832, 0.7309, 0.2458, 0.6795, 0.2324, 0.6818, 0.2093, 0.5254, 0.8308, 0.4714, 0.8382, 0.4625, 0.7832, 0.7309, 0.2458, 0.7343, 0.2122, 0.7797, 0.2162, 0.5254, 0.8308, 0.5174, 0.7812, 0.5764, 0.7779, 0.1106, 0.1202, 0.0574, 0.1266, 0.06314, 0.0911, 0.6425, 0.8065, 0.5832, 0.8201, 0.5764, 0.7779, 0.1106, 0.1202, 0.1174, 0.07845, 0.1759, 0.07328, 0.4688, 0.1875, 0.4375, 0.1875, 0.4375, 0.125, 0.2285, 0.125, 0.1684, 0.1197, 0.1759, 0.07328, 0.5174, 0.7812, 0.5174, 0.7305, 0.5764, 0.7348, 0.1174, 0.07845, 0.06314, 0.0911, 0.06703, 0.06065, 0.6371, 0.7734, 0.5764, 0.7779, 0.5764, 0.7348, 0.1174, 0.07845, 0.122, 0.04266, 0.181, 0.03351, 0.6371, 0.7734, 0.6371, 0.7395, 0.6974, 0.7445, 0.2364, 0.07578, 0.1759, 0.07328, 0.181, 0.03351, 0.4375, 0.125, 0.4062, 0.125, 0.4062, 0.0625, 0.2966, 0.08584, 0.2364, 0.07578, 0.2418, 0.03355, 0.2966, 0.08584, 0.3021, 0.04279, 0.3596, 0.06087, 0.6242, 0.2073, 0.623, 0.1955, 0.6795, 0.1861, 0.4138, 0.7837, 0.4138, 0.7238, 0.4625, 0.7268, 0.6818, 0.2093, 0.6795, 0.1861, 0.7309, 0.1786, 0.5174, 0.7812, 0.4625, 0.7832, 0.4625, 0.7268, 0.7343, 0.2122, 0.7309, 0.1786, 0.7754, 0.1734, 0.3731, 0.7217, 0.3828, 0.6617, 0.4232, 0.6649, 0.623, 0.1955, 0.6196, 0.1841, 0.6727, 0.1638, 0.4138, 0.7238, 0.4232, 0.6649, 0.4714, 0.6713, 0.6795, 0.1861, 0.6727, 0.1638, 0.7211, 0.1463, 0.5174, 0.7305, 0.4625, 0.7268, 0.4714, 0.6713, 0.7309, 0.1786, 0.7211, 0.1463, 0.7629, 0.1322, 0.5174, 0.7305, 0.5254, 0.6805, 0.5832, 0.6923, 0.8112, 0.1705, 0.7754, 0.1734, 0.7629, 0.1322, 0.5764, 0.7348, 0.5832, 0.6923, 0.6425, 0.7061, 0.122, 0.04266, 0.1242, 0.01421, 0.1834, 0.001901, 0.6974, 0.7445, 0.6371, 0.7395, 0.6425, 0.7061, 0.2418, 0.03355, 0.181, 0.03351, 0.1834, 0.001901, 0.4062, 0.0625, 0.4062, 0.125, 0.375, 0.125, 0.3021, 0.04279, 0.2418, 0.03355, 0.2444, 7.297e-09, 0.7965, 0.1221, 0.7629, 0.1322, 0.7426, 0.0942, 0.6425, 0.7061, 0.5832, 0.6923, 0.5965, 0.6521, 0.01807, 0.6561, 0.04817, 0.6564, 0.03742, 0.7155, 0.375, 0.1875, 0.3438, 0.1875, 0.3438, 0.125, -3.038e-09, 0.7761, 0.003977, 0.7152, 0.03742, 0.7155, 0.375, 0.125, 0.3438, 0.125, 0.3438, 0.0625, 0.006294, 0.8366, -3.038e-09, 0.7761, 0.03551, 0.7765, 0.3828, 0.6617, 0.4016, 0.6048, 0.4417, 0.6091, 0.6196, 0.1841, 0.614, 0.1736, 0.6617, 0.1432, 0.4232, 0.6649, 0.4417, 0.6091, 0.4888, 0.6187, 0.7211, 0.1463, 0.6727, 0.1638, 0.6617, 0.1432, 0.5254, 0.6805, 0.4714, 0.6713, 0.4888, 0.6187, 0.7211, 0.1463, 0.7051, 0.1164, 0.7426, 0.0942, 0.5254, 0.6805, 0.5411, 0.6332, 0.5965, 0.6521, 0.0425, 0.837, 0.08734, 0.8345, 0.1021, 0.8922, 0.614, 0.1736, 0.6064, 0.1644, 0.6469, 0.1252, 0.4417, 0.6091, 0.4686, 0.5587, 0.5141, 0.5713, 0.6617, 0.1432, 0.6469, 0.1252, 0.6836, 0.09023, 0.5411, 0.6332, 0.4888, 0.6187, 0.5141, 0.5713, 0.7051, 0.1164, 0.6836, 0.09023, 0.7152, 0.06086, 0.5411, 0.6332, 0.5639, 0.5905, 0.6159, 0.6157, 0.06734, 0.6015, 0.09905, 0.5997, 0.08546, 0.6544, 0.653, 0.6745, 0.5965, 0.6521, 0.6159, 0.6157, 0.04817, 0.6564, 0.08546, 0.6544, 0.07885, 0.7133, 0.3438, 0.125, 0.3438, 0.1875, 0.3125, 0.1875, 0.03551, 0.7765, 0.03742, 0.7155, 0.07885, 0.7133, 0.3438, 0.125, 0.3125, 0.125, 0.3125, 0.0625, 0.0425, 0.837, 0.03551, 0.7765, 0.07949, 0.7741, 0.6682, 0.646, 0.6159, 0.6157, 0.6405, 0.5846, 0.08546, 0.6544, 0.1285, 0.6501, 0.1267, 0.7086, 0.7188, 0.6801, 0.6682, 0.646, 0.6876, 0.6216, 0.07949, 0.7741, 0.07885, 0.7133, 0.1267, 0.7086, 0.3125, 0.125, 0.2812, 0.125, 0.2812, 0.0625, 0.08734, 0.8345, 0.07949, 0.7741, 0.1302, 0.7691, 0.08734, 0.8345, 0.1391, 0.8294, 0.1529, 0.8872, 0.6064, 0.1644, 0.5972, 0.1569, 0.6288, 0.1104, 0.1021, 0.8922, 0.1529, 0.8872, 0.171, 0.9402, 0.6469, 0.1252, 0.6288, 0.1104, 0.6574, 0.06869, 0.5639, 0.5905, 0.5141, 0.5713, 0.5464, 0.5306, 0.6836, 0.09023, 0.6574, 0.06869, 0.6819, 0.03345, 0.5639, 0.5905, 0.5929, 0.5539, 0.6405, 0.5846, 0.08546, 0.6544, 0.09905, 0.5997, 0.1356, 0.5961, 0.6288, 0.1104, 0.5972, 0.1569, 0.5867, 0.1513, 0.1529, 0.8872, 0.2085, 0.8797, 0.2234, 0.9331, 0.6288, 0.1104, 0.6082, 0.09931, 0.6275, 0.05264, 0.1929, 0.9865, 0.171, 0.9402, 0.2234, 0.9331, 0.1479, 0.5485, 0.1794, 0.5442, 0.1757, 0.5907, 0.5929, 0.5539, 0.6269, 0.5249, 0.6695, 0.56, 0.1356, 0.5961, 0.1757, 0.5907, 0.1756, 0.6438, 0.6876, 0.6216, 0.6405, 0.5846, 0.6695, 0.56, 0.1285, 0.6501, 0.1756, 0.6438, 0.179, 0.7015, 0.2812, 0.1875, 0.25, 0.1875, 0.25, 0.125, 0.1302, 0.7691, 0.1267, 0.7086, 0.179, 0.7015, 0.2812, 0.0625, 0.2812, 0.125, 0.25, 0.125, 0.1391, 0.8294, 0.1302, 0.7691, 0.1858, 0.7616, 0.1391, 0.8294, 0.1958, 0.8217, 0.2085, 0.8797, 0.1756, 0.6438, 0.225, 0.6355, 0.2339, 0.6923, 0.25, 0.1875, 0.2188, 0.1875, 0.2188, 0.125, 0.1858, 0.7616, 0.179, 0.7015, 0.2339, 0.6923, 0.25, 0.125, 0.2188, 0.125, 0.2188, 0.0625, 0.1958, 0.8217, 0.1858, 0.7616, 0.2441, 0.7518, 0.1958, 0.8217, 0.2552, 0.8118, 0.2667, 0.87, 0.5867, 0.1513, 0.5753, 0.1478, 0.5859, 0.09247, 0.2085, 0.8797, 0.2667, 0.87, 0.2783, 0.924, 0.6275, 0.05264, 0.6082, 0.09931, 0.5859, 0.09247, 0.24, 0.9801, 0.2234, 0.9331, 0.2783, 0.924, 0.1794, 0.5442, 0.2124, 0.5387, 0.2177, 0.5837, 0.25, 0.3125, 0.2188, 0.3125, 0.2188, 0.25, 0.1756, 0.6438, 0.1757, 0.5907, 0.2177, 0.5837, 0.25, 0.1875, 0.25, 0.25, 0.2188, 0.25, 0.2667, 0.87, 0.3255, 0.8584, 0.3336, 0.9131, 0.5859, 0.09247, 0.5627, 0.09008, 0.5614, 0.03924, 0.2894, 0.9719, 0.2783, 0.924, 0.3336, 0.9131, 0.2124, 0.5387, 0.2456, 0.5322, 0.2601, 0.5754, 0.2188, 0.3125, 0.1875, 0.3125, 0.1875, 0.25, 0.225, 0.6355, 0.2177, 0.5837, 0.2601, 0.5754, 0.2188, 0.1875, 0.2188, 0.25, 0.1875, 0.25, 0.225, 0.6355, 0.2748, 0.6258, 0.2893, 0.6815, 0.2188, 0.125, 0.2188, 0.1875, 0.1875, 0.1875, 0.2441, 0.7518, 0.2339, 0.6923, 0.2893, 0.6815, 0.2188, 0.125, 0.1875, 0.125, 0.1875, 0.0625, 0.2552, 0.8118, 0.2441, 0.7518, 0.3029, 0.7403, 0.2552, 0.8118, 0.3151, 0.8001, 0.3255, 0.8584, 0.5859, 0.09247, 0.5753, 0.1478, 0.5635, 0.1465, 0.1875, 0.125, 0.1875, 0.1875, 0.1562, 0.1875, 0.3029, 0.7403, 0.2893, 0.6815, 0.3429, 0.6693, 0.1875, 0.0625, 0.1875, 0.125, 0.1562, 0.125, 0.3151, 0.8001, 0.3029, 0.7403, 0.3598, 0.7274, 0.1875, 0.5, 0.1562, 0.5, 0.1562, 0.4375, 0.5627, 0.09008, 0.5635, 0.1465, 0.5516, 0.1477, 0.1875, 0.4375, 0.1562, 0.4375, 0.1563, 0.375, 0.5627, 0.09008, 0.5394, 0.09226, 0.5277, 0.04241, 0.1875, 0.3125, 0.1875, 0.375, 0.1563, 0.375, 0.2456, 0.5322, 0.2779, 0.5249, 0.3011, 0.5661, 0.1875, 0.3125, 0.1562, 0.3125, 0.1562, 0.25, 0.2748, 0.6258, 0.2601, 0.5754, 0.3011, 0.5661, 0.1875, 0.1875, 0.1875, 0.25, 0.1562, 0.25, 0.2748, 0.6258, 0.3231, 0.6148, 0.3429, 0.6693, 0.1562, 0.3125, 0.1563, 0.375, 0.125, 0.375, 0.5277, 0.04241, 0.4952, 0.05207, 0.4754, 0.0123, 0.1562, 0.3125, 0.125, 0.3125, 0.125, 0.25, 0.3231, 0.6148, 0.3011, 0.5661, 0.3393, 0.5562, 0.1562, 0.1875, 0.1562, 0.25, 0.125, 0.25, 0.1562, 0.6875, 0.125, 0.6875, 0.125, 0.625, 0.1562, 0.1875, 0.125, 0.1875, 0.125, 0.125, 0.1562, 0.5625, 0.1563, 0.625, 0.125, 0.625, 0.1563, 0.0625, 0.1562, 0.125, 0.125, 0.125, 0.1562, 0.5, 0.1562, 0.5625, 0.125, 0.5625, 0.1562, 0.5, 0.125, 0.5, 0.125, 0.4375, 0.5516, 0.1477, 0.5403, 0.1511, 0.5171, 0.09892, 0.1562, 0.4375, 0.125, 0.4375, 0.125, 0.375, 0.5277, 0.04241, 0.5394, 0.09226, 0.5171, 0.09892, 0.125, 0.125, 0.09375, 0.125, 0.09375, 0.0625, 0.125, 0.5, 0.125, 0.5625, 0.09375, 0.5625, 0.125, 0.5, 0.09375, 0.5, 0.09375, 0.4375, 0.5171, 0.09892, 0.5403, 0.1511, 0.5298, 0.1566, 0.125, 0.4375, 0.09375, 0.4375, 0.09375, 0.375, 0.5171, 0.09892, 0.4965, 0.1098, 0.4653, 0.06785, 0.125, 0.3125, 0.125, 0.375, 0.09375, 0.375, 0.4952, 0.05207, 0.4653, 0.06785, 0.4374, 0.03239, 0.125, 0.3125, 0.09375, 0.3125, 0.09375, 0.25, 0.368, 0.6032, 0.3393, 0.5562, 0.3731, 0.546, 0.125, 0.1875, 0.125, 0.25, 0.09375, 0.25, 0.125, 0.6875, 0.09375, 0.6875, 0.09375, 0.625, 0.125, 0.1875, 0.09375, 0.1875, 0.09375, 0.125, 0.125, 0.5625, 0.125, 0.625, 0.09375, 0.625, 0.09375, 0.8125, 0.0625, 0.8125, 0.0625, 0.75, 0.09375, 0.3125, 0.0625, 0.3125, 0.0625, 0.25, 0.09375, 0.6875, 0.09375, 0.75, 0.0625, 0.75, 0.09375, 0.1875, 0.09375, 0.25, 0.0625, 0.25, 0.09375, 0.6875, 0.0625, 0.6875, 0.0625, 0.625, 0.09375, 0.1875, 0.0625, 0.1875, 0.0625, 0.125, 0.09375, 0.5625, 0.09375, 0.625, 0.0625, 0.625, 0.09375, 0.125, 0.0625, 0.125, 0.0625, 0.0625, 0.09375, 0.5, 0.09375, 0.5625, 0.0625, 0.5625, 0.09375, 0.5, 0.0625, 0.5, 0.0625, 0.4375, 0.5298, 0.1566, 0.5206, 0.1641, 0.4785, 0.1245, 0.09375, 0.4375, 0.0625, 0.4375, 0.0625, 0.375, 0.4965, 0.1098, 0.4785, 0.1245, 0.4391, 0.08916, 0.09375, 0.3125, 0.09375, 0.375, 0.0625, 0.375, 0.0625, 0.5, 0.0625, 0.5625, 0.03125, 0.5625, 0.0625, 0.5, 0.03125, 0.5, 0.03125, 0.4375, 0.5206, 0.1641, 0.513, 0.1732, 0.4637, 0.1424, 0.0625, 0.4375, 0.03125, 0.4375, 0.03125, 0.375, 0.4391, 0.08916, 0.4785, 0.1245, 0.4637, 0.1424, 0.0625, 0.3125, 0.0625, 0.375, 0.03125, 0.375, 0.0625, 0.8125, 0.03125, 0.8125, 0.03125, 0.75, 0.0625, 0.3125, 0.03125, 0.3125, 0.03125, 0.25, 0.0625, 0.6875, 0.0625, 0.75, 0.03125, 0.75, 0.0625, 0.1875, 0.0625, 0.25, 0.03125, 0.25, 0.0625, 0.6875, 0.03125, 0.6875, 0.03125, 0.625, 0.0625, 0.1875, 0.03125, 0.1875, 0.03125, 0.125, 0.0625, 0.5625, 0.0625, 0.625, 0.03125, 0.625, 0.0625, 0.125, 0.03125, 0.125, 0.03125, 0.0625, 0.03125, 0.3125, 0.0, 0.3125, 0.0, 0.25, 0.03125, 0.6875, 0.03125, 0.75, 0.0, 0.75, 0.03125, 0.1875, 0.03125, 0.25, 0.0, 0.25, 0.03125, 0.6875, 0.0, 0.6875, 0.0, 0.625, 0.03125, 0.1875, 0.0, 0.1875, 0.0, 0.125, 0.03125, 0.5625, 0.03125, 0.625, 0.0, 0.625, 0.03125, 0.125, 0.0, 0.125, 0.0, 0.0625, 0.03125, 0.5, 0.03125, 0.5625, 0.0, 0.5625, 0.03125, 0.5, 0.0, 0.5, 0.0, 0.4375, 0.513, 0.1732, 0.5074, 0.1836, 0.4527, 0.1629, 0.03125, 0.4375, 0.0, 0.4375, 0.0, 0.375, 0.03125, 0.875, 0.0, 0.875, 0.0, 0.8125, 0.03125, 0.3125, 0.03125, 0.375, 0.0, 0.375, 0.03125, 0.8125, 0.0, 0.8125, 0.0, 0.75, 1.0, 0.5, 0.9687, 0.5, 0.9687, 0.4375, 1.0, 0.9375, 0.9688, 0.9375, 0.9687, 0.875, 1.0, 0.4375, 0.9687, 0.4375, 0.9688, 0.375, 1.0, 0.8125, 1.0, 0.875, 0.9687, 0.875, 1.0, 0.3125, 1.0, 0.375, 0.9688, 0.375, 1.0, 0.8125, 0.9687, 0.8125, 0.9688, 0.75, 1.0, 0.3125, 0.9687, 0.3125, 0.9688, 0.25, 1.0, 0.6875, 1.0, 0.75, 0.9688, 0.75, 1.0, 0.1875, 1.0, 0.25, 0.9688, 0.25, 1.0, 0.6875, 0.9687, 0.6875, 0.9688, 0.625, 1.0, 0.1875, 0.9687, 0.1875, 0.9687, 0.125, 1.0, 0.5625, 1.0, 0.625, 0.9688, 0.625, 1.0, 0.125, 0.9687, 0.125, 0.9688, 0.0625, 1.0, 0.5, 1.0, 0.5625, 0.9687, 0.5625, 0.9687, 0.6875, 0.9688, 0.75, 0.9375, 0.75, 0.9687, 0.1875, 0.9688, 0.25, 0.9375, 0.25, 0.9687, 0.6875, 0.9375, 0.6875, 0.9375, 0.625, 0.9687, 0.1875, 0.9375, 0.1875, 0.9375, 0.125, 0.9687, 0.5625, 0.9688, 0.625, 0.9375, 0.625, 0.9687, 0.125, 0.9375, 0.125, 0.9375, 0.0625, 0.9687, 0.5, 0.9687, 0.5625, 0.9375, 0.5625, 0.9687, 0.5, 0.9375, 0.5, 0.9375, 0.4375, 0.5039, 0.195, 0.5028, 0.2068, 0.4436, 0.2082, 0.9687, 0.4375, 0.9375, 0.4375, 0.9375, 0.375, 0.9687, 0.8125, 0.9687, 0.875, 0.9375, 0.875, 0.9687, 0.3125, 0.9688, 0.375, 0.9375, 0.375, 0.9687, 0.8125, 0.9375, 0.8125, 0.9375, 0.75, 0.9687, 0.3125, 0.9375, 0.3125, 0.9375, 0.25, 0.9375, 0.5, 0.9062, 0.5, 0.9062, 0.4375, 0.4436, 0.2082, 0.5028, 0.2068, 0.5039, 0.2186, 0.9375, 0.4375, 0.9062, 0.4375, 0.9062, 0.375, 0.9375, 0.875, 0.9062, 0.875, 0.9062, 0.8125, 0.9375, 0.3125, 0.9375, 0.375, 0.9062, 0.375, 0.9375, 0.8125, 0.9062, 0.8125, 0.9062, 0.75, 0.9375, 0.3125, 0.9062, 0.3125, 0.9062, 0.25, 0.9375, 0.6875, 0.9375, 0.75, 0.9062, 0.75, 0.9375, 0.1875, 0.9375, 0.25, 0.9062, 0.25, 0.9375, 0.6875, 0.9062, 0.6875, 0.9062, 0.625, 0.9375, 0.125, 0.9375, 0.1875, 0.9062, 0.1875, 0.9375, 0.5625, 0.9375, 0.625, 0.9062, 0.625, 0.9375, 0.125, 0.9062, 0.125, 0.9062, 0.0625, 0.9375, 0.5, 0.9375, 0.5625, 0.9062, 0.5625, 0.9062, 0.1875, 0.9062, 0.25, 0.875, 0.25, 0.9062, 0.6875, 0.875, 0.6875, 0.875, 0.625, 0.9062, 0.1875, 0.875, 0.1875, 0.875, 0.125, 0.9062, 0.5625, 0.9062, 0.625, 0.875, 0.625, 0.9062, 0.125, 0.875, 0.125, 0.875, 0.0625, 0.9062, 0.5, 0.9062, 0.5625, 0.875, 0.5625, 0.9062, 0.5, 0.875, 0.5, 0.875, 0.4375, 0.5039, 0.2186, 0.5074, 0.2299, 0.4527, 0.2537, 0.9062, 0.4375, 0.875, 0.4375, 0.875, 0.375, 0.9062, 0.8125, 0.9062, 0.875, 0.875, 0.875, 0.9062, 0.3125, 0.9062, 0.375, 0.875, 0.375, 0.9062, 0.8125, 0.875, 0.8125, 0.875, 0.75, 0.9062, 0.3125, 0.875, 0.3125, 0.875, 0.25, 0.9062, 0.6875, 0.9062, 0.75, 0.875, 0.75, 0.875, 0.4375, 0.8437, 0.4375, 0.8438, 0.375, 0.875, 0.875, 0.8438, 0.875, 0.8437, 0.8125, 0.875, 0.3125, 0.875, 0.375, 0.8438, 0.375, 0.875, 0.8125, 0.8437, 0.8125, 0.8438, 0.75, 0.875, 0.3125, 0.8437, 0.3125, 0.8438, 0.25, 0.875, 0.6875, 0.875, 0.75, 0.8438, 0.75, 0.875, 0.1875, 0.875, 0.25, 0.8438, 0.25, 0.875, 0.6875, 0.8437, 0.6875, 0.8438, 0.625, 0.875, 0.1875, 0.8437, 0.1875, 0.8438, 0.125, 0.875, 0.5625, 0.875, 0.625, 0.8438, 0.625, 0.875, 0.125, 0.8438, 0.125, 0.8438, 0.0625, 0.875, 0.5, 0.875, 0.5625, 0.8437, 0.5625, 0.875, 0.5, 0.8437, 0.5, 0.8437, 0.4375, 0.5074, 0.2299, 0.513, 0.2404, 0.4637, 0.2742, 0.8437, 0.1875, 0.8125, 0.1875, 0.8125, 0.125, 0.8437, 0.5625, 0.8438, 0.625, 0.8125, 0.625, 0.8438, 0.125, 0.8125, 0.125, 0.8125, 0.0625, 0.8437, 0.5, 0.8437, 0.5625, 0.8125, 0.5625, 0.8437, 0.5, 0.8125, 0.5, 0.8125, 0.4375, 0.513, 0.2404, 0.5206, 0.2496, 0.4785, 0.2923, 0.8437, 0.4375, 0.8125, 0.4375, 0.8125, 0.375, 0.8437, 0.8125, 0.8438, 0.875, 0.8125, 0.875, 0.8437, 0.3125, 0.8438, 0.375, 0.8125, 0.375, 0.8437, 0.8125, 0.8125, 0.8125, 0.8125, 0.75, 0.8437, 0.3125, 0.8125, 0.3125, 0.8125, 0.25, 0.8437, 0.6875, 0.8438, 0.75, 0.8125, 0.75, 0.8437, 0.1875, 0.8438, 0.25, 0.8125, 0.25, 0.8437, 0.6875, 0.8125, 0.6875, 0.8125, 0.625, 0.4785, 0.2923, 0.4965, 0.3071, 0.4653, 0.3543, 0.8125, 0.3125, 0.8125, 0.375, 0.7812, 0.375, 0.4391, 0.3328, 0.4653, 0.3543, 0.4374, 0.397, 0.8125, 0.3125, 0.7812, 0.3125, 0.7812, 0.25, 0.8125, 0.6875, 0.8125, 0.75, 0.7812, 0.75, 0.8125, 0.1875, 0.8125, 0.25, 0.7812, 0.25, 0.8125, 0.6875, 0.7812, 0.6875, 0.7812, 0.625, 0.8125, 0.1875, 0.7812, 0.1875, 0.7812, 0.125, 0.8125, 0.5625, 0.8125, 0.625, 0.7812, 0.625, 0.8125, 0.0625, 0.8125, 0.125, 0.7812, 0.125, 0.8125, 0.5, 0.8125, 0.5625, 0.7812, 0.5625, 0.8125, 0.5, 0.7812, 0.5, 0.7812, 0.4375, 0.5206, 0.2496, 0.5298, 0.2572, 0.4965, 0.3071, 0.8125, 0.4375, 0.7812, 0.4375, 0.7812, 0.375, 0.7812, 0.5625, 0.7812, 0.625, 0.75, 0.625, 0.7812, 0.125, 0.75, 0.125, 0.75, 0.0625, 0.7812, 0.5, 0.7812, 0.5625, 0.75, 0.5625, 0.7812, 0.5, 0.75, 0.5, 0.75, 0.4375, 0.4965, 0.3071, 0.5298, 0.2572, 0.5403, 0.2628, 0.7812, 0.4375, 0.75, 0.4375, 0.75, 0.375, 0.4653, 0.3543, 0.4965, 0.3071, 0.5171, 0.3182, 0.7812, 0.375, 0.75, 0.375, 0.75, 0.3125, 0.4374, 0.397, 0.4653, 0.3543, 0.4952, 0.3703, 0.7812, 0.3125, 0.75, 0.3125, 0.75, 0.25, 0.7812, 0.6875, 0.7812, 0.75, 0.75, 0.75, 0.7812, 0.1875, 0.7812, 0.25, 0.75, 0.25, 0.7812, 0.6875, 0.75, 0.6875, 0.75, 0.625, 0.7812, 0.1875, 0.75, 0.1875, 0.75, 0.125])
me_sphere.materials.append(mat_material_001)
me_sphere.update()

# ---- objects
ob_sphere = bpy.data.objects.new('Sphere', me_sphere)

# ---- transforms, parenting, visibility, modifiers, constraints
ob_sphere.location = (0.0, 0.0, 0.0)

# ---- collection membership
col_collection.objects.link(ob_sphere)

# ---- scene / render settings (as saved in the file)
scene.frame_start = 1; scene.frame_end = 250; scene.frame_set(1)
scene.render.engine = 'BLENDER_EEVEE_NEXT'
bpy.context.view_layer.update()

# ---- added for rendering (the .blend has no active camera and no usable light): camera, sun
cam_auto = bpy.data.cameras.new('AutoCamera')
cam_auto.lens = 50.0
cam_auto.sensor_width = 36.0
cam_auto.clip_end = 1000.0
ob_auto_camera = bpy.data.objects.new('AutoCamera', cam_auto)
scene.collection.objects.link(ob_auto_camera)
ob_auto_camera.location = (3.20507, -3.84609, 2.56406)
ob_auto_camera.rotation_euler = (1.09748, -7.21219e-08, 0.694738)
scene.camera = ob_auto_camera
light_auto_sun = bpy.data.lights.new('AutoSun', 'SUN')
light_auto_sun.energy = 3.0
light_auto_sun.angle = 0.0523599
ob_auto_sun = bpy.data.objects.new('AutoSun', light_auto_sun)
scene.collection.objects.link(ob_auto_sun)
ob_auto_sun.rotation_euler = (0.872665, 0.174533, 0.523599)
bpy.context.view_layer.update()
